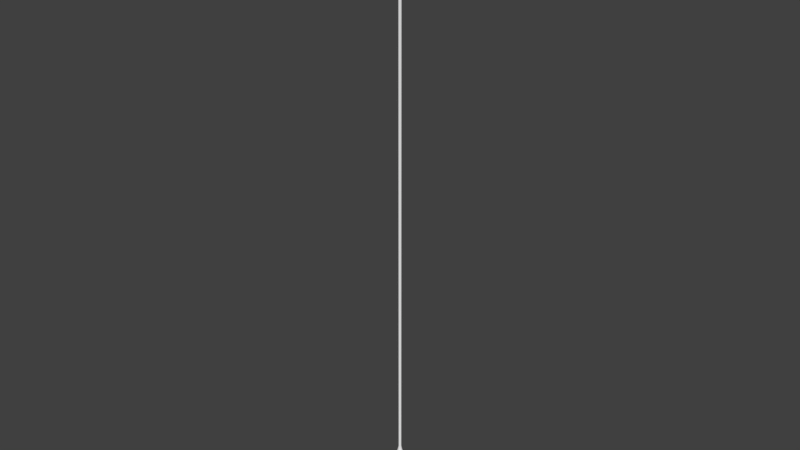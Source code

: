 # Source: TearDrop2DGrow2.blend  (saved by Blender 2.73.0; exported with 4.5.12 LTS)
import bpy
from mathutils import Matrix  # noqa: F401  (used for matrix-valued properties, if any)

bpy.ops.wm.read_factory_settings(use_empty=True)
scene = bpy.context.scene
scene.name = 'Scene'

# ---- collections
col_collection_1 = bpy.data.collections.new('Collection 1'); scene.collection.children.link(col_collection_1)

# ---- materials (node trees are filled in below, after node groups)
mat_teardrop2dinside = bpy.data.materials.new('TearDrop2DInside')
mat_teardrop2dinside.alpha_threshold = 0.0
mat_teardrop2dinside.use_transparent_shadow = False
mat_teardrop2dinside.diffuse_color = (0.8, 0.5872, 0.1168, 1.0)
mat_teardrop2dinside.roughness = 0.5
mat_teardrop2dbody = bpy.data.materials.new('TearDrop2DBody')
mat_teardrop2dbody.alpha_threshold = 0.0
mat_teardrop2dbody.use_transparent_shadow = False
mat_teardrop2dbody.roughness = 0.5

# ---- material node trees

# ---- world
world_world = bpy.data.worlds.new('World'); scene.world = world_world
world_world.color = (0.05088, 0.05088, 0.05088)
world_world.use_sun_shadow = False
world_world.sun_shadow_jitter_overblur = 0.0
world_world.cycles.sampling_method = 'MANUAL'
world_world.cycles.sample_map_resolution = 256

# ---- meshes
me_icosphere_004 = bpy.data.meshes.new('Icosphere.004')
me_icosphere_004.from_pydata([(0.08762, -0.2697, -0.8999), (0.6665, -0.2782, -0.6017), (-0.2294, -0.1667, -0.8999), (-0.2294, 0.1667, -0.8999), (0.08762, 0.2697, -0.8999), (0.8418, -0.2782, -0.307), (-0.004506, -0.8866, -0.307), (-0.8446, -0.2697, -0.307), (-0.5175, 0.7199, -0.307), (0.5248, 0.7146, -0.307), (0.7542, -0.5479, -0.1232), (-0.2881, -0.8866, -0.1231), (-0.9322, 0.0, -0.1231), (-0.2881, 0.8866, -0.1231), (0.7542, 0.5479, -0.1232), (0.3757, -0.617, 0.7284), (-0.4707, -0.548, 0.7289), (-0.6667, 0.2783, 0.7292), (0.0587, 0.72, 0.7287), (0.7029, 0.1667, 0.7282), (0.05759, 0.04226, 2.013), (0.4112, 0.2986, 0.9648), (0.3757, 0.617, 0.7287), (-0.02323, 0.07012, 2.013), (-0.07969, 0.6198, 0.8461), (-0.4707, 0.548, 0.7292), (-0.07445, 0.0002447, 2.013), (-0.6141, -0.1158, 0.8463), (-0.6666, -0.2783, 0.7289), (-0.02275, -0.0687, 2.013), (-0.0797, -0.6197, 0.8456), (0.0587, -0.72, 0.7284), (0.05705, -0.04158, 2.014), (0.4287, -0.4548, 0.8452), (0.7029, -0.1667, 0.7282), (0.8446, 0.2697, 0.3914), (0.7423, 0.5393, 0.2265), (0.5175, 0.7199, 0.3914), (0.004506, 0.8866, 0.3914), (-0.2836, 0.8727, 0.2266), (-0.5248, 0.7146, 0.3915), (-0.8418, 0.2782, 0.3915), (-0.9176, 0.0, 0.2266), (-0.8418, -0.2782, 0.3915), (-0.5248, -0.7146, 0.3915), (-0.2836, -0.8727, 0.2265), (0.004506, -0.8866, 0.3914), (0.5175, -0.7199, 0.3914), (0.7423, -0.5393, 0.2265), (0.8446, -0.2697, 0.3913), (0.2881, 0.8866, 0.1991), (0.2836, 0.8727, -0.1497), (-0.004506, 0.8866, -0.307), (-0.7542, 0.5479, 0.1991), (-0.7423, 0.5393, -0.1497), (-0.8446, 0.2697, -0.307), (-0.7542, -0.5479, 0.1991), (-0.7423, -0.5393, -0.1497), (-0.5175, -0.7199, -0.307), (0.2881, -0.8866, 0.199), (0.2836, -0.8727, -0.1498), (0.5248, -0.7146, -0.307), (0.9322, 0.0, 0.199), (0.9176, 0.0, -0.1498), (0.8418, 0.2782, -0.307), (0.4706, 0.5479, -0.6017), (0.1752, 0.5393, -0.739), (-0.05866, 0.7199, -0.6017), (-0.3757, 0.6169, -0.6017), (-0.4588, 0.3333, -0.739), (-0.7028, 0.1667, -0.6017), (-0.7028, -0.1667, -0.6017), (-0.4588, -0.3333, -0.739), (-0.3757, -0.6169, -0.6017), (0.6665, 0.2782, -0.6017), (0.5671, 0.0, -0.739), (0.2835, 0.0, -0.8999), (-0.05866, -0.7199, -0.6017), (0.1752, -0.5393, -0.739), (0.4706, -0.5479, -0.6017), (0.3416, -0.2482, 1.049), (0.2484, -0.1806, 1.232), (0.1734, -0.1262, 1.461), (0.09679, -0.07049, 1.729), (-0.129, -0.397, 1.055), (-0.09467, -0.2901, 1.24), (-0.07247, -0.2216, 1.42), (-0.03858, -0.1178, 1.72), (-0.403, 8.423e-06, 1.072), (-0.2899, 0.0001898, 1.278), (-0.2172, 0.0002283, 1.461), (-0.123, 0.0002831, 1.73), (-0.1306, 0.4019, 1.05), (-0.09553, 0.2929, 1.234), (-0.06741, 0.206, 1.461), (-0.03836, 0.1164, 1.73), (0.3145, 0.2286, 1.094), (0.2363, 0.1721, 1.268), (0.1738, 0.1267, 1.461), (0.09721, 0.07117, 1.729), (-0.07606, -0.2341, -0.9124), (0.5715, -0.4152, -0.6227), (-0.01917, -0.8165, -0.466), (0.7706, -0.2706, -0.466), (0.5715, 0.4152, -0.6227), (-0.2461, 0.0, -0.9124), (-0.7825, -0.2341, -0.466), (-0.07606, 0.2341, -0.9124), (-0.4644, 0.6719, -0.466), (0.4955, 0.6493, -0.466), (0.8176, -0.4152, -0.2085), (0.9056, 0.1447, 0.2883), (-0.1422, -0.9059, -0.2084), (0.4174, -0.8165, 0.2883), (-0.9056, -0.1447, -0.2084), (-0.6476, -0.6493, 0.2884), (-0.4174, 0.8165, -0.2084), (-0.8176, 0.4152, 0.2885), (0.6476, 0.6493, -0.2084), (0.1422, 0.9059, 0.2884), (0.4644, -0.6719, 0.5649), (-0.4955, -0.6493, 0.5652), (-0.7707, 0.2706, 0.5652), (0.01918, 0.8166, 0.5651), (0.7825, 0.2341, 0.5649), (0.2183, -0.672, 0.7577), (-0.5717, -0.4153, 0.7584), (-0.5717, 0.4153, 0.7587), (0.2183, 0.672, 0.7581), (-0.2183, -0.6719, -0.6227), (0.1991, -0.1447, -0.9124), (0.4955, -0.6493, -0.466), (0.7706, 0.2706, -0.466), (0.1991, 0.1447, -0.9124), (-0.7064, 0.0, -0.6227), (-0.4644, -0.6719, -0.466), (-0.2183, 0.6719, -0.6227), (-0.7825, 0.2341, -0.466), (-0.01917, 0.8165, -0.466), (0.9056, -0.1447, 0.2883), (0.8176, 0.4152, -0.2085), (0.1422, -0.9059, 0.2883), (0.6476, -0.6493, -0.2085), (-0.8176, -0.4152, 0.2884), (-0.4174, -0.8165, -0.2084), (-0.6476, 0.6493, 0.2885), (-0.9056, 0.1447, -0.2084), (0.4174, 0.8165, 0.2884), (-0.1422, 0.9059, -0.2084), (0.7825, -0.2341, 0.5649), (0.01918, -0.8166, 0.565), (-0.7707, -0.2706, 0.5652), (-0.4955, 0.6493, 0.5653), (0.4644, 0.6719, 0.5651), (0.7066, -8.568e-08, 0.7575), (0.594, 0.25, 0.8212), (0.4214, 0.4877, 0.8216), (-0.3337, 0.5515, 0.8223), (-0.6276, 0.1469, 0.8224), (-0.3336, -0.5515, 0.8219), (0.594, -0.25, 0.8211), (0.8065, 0.4045, 0.3158), (0.7588, 0.5513, 0.0429), (0.6339, 0.6421, 0.3158), (-0.1355, 0.8921, 0.3159), (-0.2898, 0.8921, 0.04295), (-0.4147, 0.8013, 0.3159), (-0.8903, 0.1468, 0.3159), (-0.938, 0.0, 0.04296), (-0.8903, -0.1468, 0.3159), (-0.4147, -0.8013, 0.3159), (-0.2898, -0.8921, 0.04292), (-0.1355, -0.8921, 0.3158), (0.6339, -0.6421, 0.3158), (0.7588, -0.5513, 0.04288), (0.8065, -0.4045, 0.3158), (0.2898, 0.8921, 0.02941), (0.4147, 0.8013, -0.235), (0.1355, 0.8921, -0.235), (-0.7588, 0.5513, 0.02947), (-0.6339, 0.6421, -0.235), (-0.8065, 0.4045, -0.235), (-0.7588, -0.5513, 0.02944), (-0.8065, -0.4045, -0.235), (-0.6339, -0.6421, -0.235), (0.2898, -0.8921, 0.02937), (0.1355, -0.8921, -0.235), (0.4147, -0.8013, -0.235), (0.938, 0.0, 0.02935), (0.8903, -0.1468, -0.2351), (0.8903, 0.1468, -0.2351), (0.3335, 0.5513, -0.677), (0.1314, 0.4045, -0.8346), (0.05425, 0.6421, -0.677), (-0.4213, 0.4876, -0.677), (-0.3441, 0.25, -0.8346), (-0.5939, 0.25, -0.677), (-0.5939, -0.25, -0.677), (-0.3441, -0.25, -0.8346), (-0.4213, -0.4876, -0.677), (0.6274, 0.1468, -0.677), (0.6274, -0.1468, -0.677), (0.4253, 0.0, -0.8346), (0.05425, -0.6421, -0.677), (0.1314, -0.4045, -0.8346), (0.3335, -0.5513, -0.677), (0.07174, -7.856e-05, 2.014), (0.02254, -0.0689, 2.014), (-0.06101, -0.04448, 2.013), (-0.1911, -0.1387, 1.428), (-0.3304, -0.24, 1.08), (-0.06215, 0.0452, 2.013), (-0.1787, 0.1298, 1.465), (0.0231, 0.0706, 2.013), (0.123, 0.3787, 1.092), (0.3916, 2.366e-05, 1.099), (0.288, 8.132e-05, 1.293), (2.98e-07, -1.192e-09, -0.9499), (0.6876, -0.4996, -0.4129), (-0.2626, -0.8083, -0.4129), (-0.8499, 0.0, -0.4129), (-0.2626, 0.8083, -0.4129), (0.6876, 0.4996, -0.4129), (0.2626, -0.8083, 0.5082), (-0.6876, -0.4996, 0.5085), (-0.6876, 0.4996, 0.5086), (0.2626, 0.8083, 0.5084), (0.8499, -1.456e-08, 0.5082), (-0.1545, -0.4754, -0.8069), (0.4044, -0.2938, -0.8069), (0.2499, -0.7692, -0.4898), (0.8088, 0.0, -0.4898), (0.4044, 0.2938, -0.8069), (-0.4999, 0.0, -0.8069), (-0.6543, -0.4754, -0.4898), (-0.1545, 0.4754, -0.8069), (-0.6543, 0.4754, -0.4898), (0.2499, 0.7692, -0.4898), (0.9043, -0.2938, 0.03634), (0.9043, 0.2938, 0.03634), (0.0, -0.9508, 0.03635), (0.5589, -0.7692, 0.03635), (-0.9043, -0.2938, 0.03642), (-0.5589, -0.7692, 0.03642), (-0.5589, 0.7692, 0.03644), (-0.9043, 0.2938, 0.03644), (0.5589, 0.7692, 0.03639), (2.716e-10, 0.9508, 0.03639), (0.6544, -0.4754, 0.5903), (-0.2499, -0.7692, 0.5904), (-0.8088, 9.562e-07, 0.5906), (-0.2499, 0.7692, 0.5905), (0.6544, 0.4754, 0.5904), (0.1605, -0.4939, 0.9835), (0.5193, 3.321e-06, 0.9832), (-0.4202, -0.3053, 0.9847), (-0.4202, 0.3053, 0.9852), (0.1605, 0.4939, 0.9842), (0.03816, -0.1157, 1.734), (0.06982, -0.215, 1.447), (0.09965, -0.3073, 1.216), (0.129, -0.3972, 1.068), (-0.1042, -0.07576, 1.718), (-0.2476, -0.1796, 1.256), (-0.1053, 0.07649, 1.718), (-0.2414, 0.1753, 1.274), (-0.3269, 0.2375, 1.086), (0.03887, 0.1192, 1.727), (0.06658, 0.2051, 1.473), (0.0903, 0.2786, 1.284), (0.2238, 3.497e-05, 1.45), (0.1253, -2.887e-05, 1.719), (0.002502, 0.01105, 2.814), (-0.01036, 0.007219, 2.814), (-0.01019, -0.006315, 2.814), (0.002417, -0.01, 2.814), (0.009843, 0.0003857, 2.814), (0.007625, -0.005877, 2.814), (-0.004417, -0.00997, 2.814), (-0.01222, 0.0004345, 2.814), (-0.004489, 0.01098, 2.814), (0.007707, 0.006775, 2.814), (-0.001158, 0.0004682, 2.828), (0.02718, 0.02063, 2.295), (0.01054, 0.0343, 2.295), (-0.0118, 0.03407, 2.295), (-0.03058, 0.02205, 2.295), (-0.03651, 0.0003604, 2.295), (-0.03003, -0.02122, 2.295), (-0.01157, -0.0329, 2.295), (0.03401, 0.0002044, 2.295), (0.01027, -0.033, 2.295), (0.02692, -0.01982, 2.295), (0.004709, 0.01743, 2.8), (-0.01591, 0.01129, 2.799), (-0.01564, -0.01041, 2.8), (0.004574, -0.01631, 2.8), (0.01305, 0.01058, 2.8), (-0.006497, 0.01732, 2.799), (-0.01889, 0.0004141, 2.799), (-0.006382, -0.01626, 2.8), (0.01648, 0.0003359, 2.8), (0.01292, -0.009704, 2.8)], [], [(0, 204, 229, 130), (0, 100, 228, 204), (101, 218, 103, 1), (1, 201, 229, 101), (1, 103, 231, 201), (100, 217, 105, 2), (2, 198, 228, 100), (2, 105, 233, 198), (105, 217, 107, 3), (3, 195, 233, 105), (3, 107, 235, 195), (107, 217, 133, 4), (4, 192, 235, 107), (4, 133, 232, 192), (103, 218, 110, 5), (5, 189, 231, 103), (5, 110, 238, 189), (102, 219, 112, 6), (6, 186, 230, 102), (6, 112, 240, 186), (106, 220, 114, 7), (7, 183, 234, 106), (7, 114, 242, 183), (108, 221, 116, 8), (8, 180, 236, 108), (8, 116, 244, 180), (109, 222, 118, 9), (9, 177, 237, 109), (9, 118, 246, 177), (10, 110, 218, 142), (10, 174, 238, 110), (10, 142, 241, 174), (11, 112, 219, 144), (11, 171, 240, 112), (11, 144, 243, 171), (12, 114, 220, 146), (12, 168, 242, 114), (12, 146, 245, 168), (13, 116, 221, 148), (13, 165, 244, 116), (13, 148, 247, 165), (14, 118, 222, 140), (14, 162, 246, 118), (14, 140, 239, 162), (15, 120, 223, 125), (15, 33, 248, 120), (15, 125, 253, 33), (16, 121, 224, 126), (16, 159, 249, 121), (16, 126, 255, 159), (17, 122, 225, 127), (17, 158, 250, 122), (17, 127, 256, 158), (18, 123, 226, 128), (18, 24, 251, 123), (18, 128, 257, 24), (19, 124, 227, 154), (19, 155, 252, 124), (19, 154, 254, 155), (20, 99, 271, 206), (20, 213, 267, 99), (21, 156, 252, 155), (21, 155, 254), (22, 153, 252, 156), (156, 21, 257), (22, 128, 226, 153), (22, 156, 257, 128), (23, 95, 267, 213), (23, 211, 264, 95), (24, 92, 256, 157), (92, 24, 257), (24, 157, 251), (25, 152, 251, 157), (25, 127, 225, 152), (25, 157, 256, 127), (26, 91, 264, 211), (26, 208, 262, 91), (27, 158, 256, 88), (28, 151, 250, 27), (158, 27, 250), (27, 88, 255), (28, 126, 224, 151), (28, 27, 255, 126), (29, 87, 262, 208), (207, 258, 87, 29), (30, 159, 255, 84), (31, 150, 249, 30), (159, 30, 249), (30, 84, 253), (31, 125, 223, 150), (31, 30, 253, 125), (32, 83, 258, 207), (32, 206, 271, 83), (33, 80, 254, 160), (80, 33, 253), (33, 160, 248), (34, 149, 248, 160), (34, 154, 227, 149), (34, 160, 254, 154), (35, 161, 239, 111), (35, 124, 252, 161), (111, 227, 124, 35), (36, 162, 239, 161), (36, 163, 246, 162), (36, 161, 252, 163), (37, 147, 246, 163), (153, 226, 147, 37), (37, 163, 252, 153), (38, 164, 247, 119), (38, 123, 251, 164), (119, 226, 123, 38), (39, 165, 247, 164), (39, 166, 244, 165), (39, 164, 251, 166), (40, 145, 244, 166), (152, 225, 145, 40), (40, 166, 251, 152), (41, 167, 245, 117), (41, 122, 250, 167), (117, 225, 122, 41), (42, 168, 245, 167), (42, 169, 242, 168), (42, 167, 250, 169), (43, 143, 242, 169), (151, 224, 143, 43), (43, 169, 250, 151), (44, 170, 243, 115), (44, 121, 249, 170), (115, 224, 121, 44), (45, 171, 243, 170), (45, 172, 240, 171), (45, 170, 249, 172), (46, 141, 240, 172), (150, 223, 141, 46), (46, 172, 249, 150), (47, 173, 241, 113), (47, 120, 248, 173), (113, 223, 120, 47), (48, 174, 241, 173), (48, 175, 238, 174), (48, 173, 248, 175), (49, 139, 238, 175), (149, 227, 139, 49), (49, 175, 248, 149), (50, 176, 246, 147), (50, 119, 247, 176), (50, 147, 226, 119), (51, 177, 246, 176), (51, 178, 237, 177), (51, 176, 247, 178), (52, 138, 237, 178), (148, 221, 138, 52), (52, 178, 247, 148), (53, 179, 244, 145), (53, 117, 245, 179), (53, 145, 225, 117), (54, 180, 244, 179), (54, 181, 236, 180), (54, 179, 245, 181), (55, 137, 236, 181), (146, 220, 137, 55), (55, 181, 245, 146), (56, 182, 242, 143), (56, 115, 243, 182), (56, 143, 224, 115), (57, 183, 242, 182), (57, 184, 234, 183), (57, 182, 243, 184), (58, 135, 234, 184), (144, 219, 135, 58), (58, 184, 243, 144), (59, 185, 240, 141), (59, 113, 241, 185), (59, 141, 223, 113), (60, 186, 240, 185), (60, 187, 230, 186), (60, 185, 241, 187), (61, 131, 230, 187), (142, 218, 131, 61), (61, 187, 241, 142), (62, 188, 238, 139), (62, 111, 239, 188), (62, 139, 227, 111), (63, 189, 238, 188), (63, 190, 231, 189), (63, 188, 239, 190), (64, 132, 231, 190), (140, 222, 132, 64), (64, 190, 239, 140), (65, 191, 232, 104), (65, 109, 237, 191), (104, 222, 109, 65), (66, 192, 232, 191), (66, 193, 235, 192), (66, 191, 237, 193), (67, 136, 235, 193), (138, 221, 136, 67), (67, 193, 237, 138), (68, 194, 235, 136), (68, 108, 236, 194), (136, 221, 108, 68), (69, 195, 235, 194), (69, 196, 233, 195), (69, 194, 236, 196), (70, 134, 233, 196), (137, 220, 134, 70), (70, 196, 236, 137), (71, 197, 233, 134), (71, 106, 234, 197), (134, 220, 106, 71), (72, 198, 233, 197), (72, 199, 228, 198), (72, 197, 234, 199), (73, 129, 228, 199), (135, 219, 129, 73), (73, 199, 234, 135), (74, 200, 231, 132), (74, 104, 232, 200), (132, 222, 104, 74), (75, 201, 231, 200), (75, 202, 229, 201), (75, 200, 232, 202), (76, 130, 229, 202), (133, 217, 130, 76), (76, 202, 232, 133), (77, 203, 228, 129), (77, 102, 230, 203), (129, 219, 102, 77), (78, 204, 228, 203), (78, 205, 229, 204), (78, 203, 230, 205), (79, 101, 229, 205), (131, 218, 101, 79), (79, 205, 230, 131), (81, 80, 261, 260), (261, 80, 253), (80, 215, 254), (82, 270, 216, 81), (81, 216, 215), (259, 81, 260), (83, 271, 270, 82), (81, 259, 82), (86, 85, 263, 209), (82, 259, 83), (258, 83, 259), (210, 84, 255), (84, 261, 253), (84, 260, 261), (84, 210, 85), (86, 259, 260, 85), (89, 88, 266, 265), (87, 258, 259), (266, 88, 256), (88, 210, 255), (88, 263, 210), (91, 262, 209, 90), (89, 209, 263), (89, 265, 90), (212, 90, 265), (212, 264, 91, 90), (95, 264, 212, 94), (214, 92, 257), (92, 266, 256), (93, 265, 266), (93, 269, 94), (268, 94, 269), (94, 212, 265), (96, 21, 254, 215), (94, 268, 95), (267, 95, 268), (96, 214, 257, 21), (216, 270, 98, 97), (96, 215, 97), (97, 269, 214), (216, 97, 215), (270, 271, 99, 98), (98, 268, 269), (99, 267, 268), (130, 217, 100, 0), (81, 215, 80), (85, 260, 84), (210, 263, 85), (87, 86, 209), (87, 259, 86), (209, 262, 87), (89, 263, 88), (90, 209, 89), (93, 92, 214), (93, 266, 92), (214, 269, 93), (94, 265, 93), (97, 214, 96), (98, 269, 97), (99, 268, 98), (302, 296, 275, 277), (301, 302, 277, 276), (300, 295, 274, 278), (296, 300, 278, 275), (299, 294, 273, 279), (295, 299, 279, 274), (298, 293, 272, 280), (294, 298, 280, 273), (297, 301, 276, 281), (293, 297, 281, 272), (272, 281, 282), (281, 276, 282), (273, 280, 282), (280, 272, 282), (274, 279, 282), (279, 273, 282), (275, 278, 282), (278, 274, 282), (276, 277, 282), (277, 275, 282), (213, 20, 283, 284), (20, 206, 290, 283), (211, 23, 285, 286), (23, 213, 284, 285), (208, 26, 287, 288), (26, 211, 286, 287), (207, 29, 289, 291), (29, 208, 288, 289), (206, 32, 292, 290), (32, 207, 291, 292), (284, 283, 297, 293), (283, 290, 301, 297), (286, 285, 298, 294), (285, 284, 293, 298), (288, 287, 299, 295), (287, 286, 294, 299), (291, 289, 300, 296), (289, 288, 295, 300), (290, 292, 302, 301), (292, 291, 296, 302)])
me_icosphere_004.polygons.foreach_set('use_smooth', [True] * 334)
_uv = me_icosphere_004.uv_layers.new(name='UVMap')
_uv.uv.foreach_set('vector', [0.5395, 0.07859, 0.5494, 0.09338, 0.6113, 0.09966, 0.5647, 0.07575, 0.5395, 0.07859, 0.5023, 0.07575, 0.4846, 0.09966, 0.5494, 0.09338, 0.6492, 0.1414, 0.6755, 0.189, 0.6943, 0.177, 0.6707, 0.1462, 0.6707, 0.1462, 0.6618, 0.1291, 0.6113, 0.09966, 0.6492, 0.1414, 0.6707, 0.1462, 0.6943, 0.177, 0.703, 0.1716, 0.6618, 0.1291, 0.5023, 0.07575, 0.5196, 0.06723, 0.4638, 0.07575, 0.4676, 0.07859, 0.4676, 0.07859, 0.4416, 0.09338, 0.4846, 0.09966, 0.5023, 0.07575, 0.4676, 0.07859, 0.4638, 0.07575, 0.4063, 0.09966, 0.4416, 0.09338, 0.4638, 0.07575, 0.5196, 0.06723, 0.5023, 0.07575, 0.4676, 0.07859, 0.4676, 0.07859, 0.4416, 0.09338, 0.4063, 0.09966, 0.4638, 0.07575, 0.4676, 0.07859, 0.5023, 0.07575, 0.4846, 0.09966, 0.4416, 0.09338, 0.5023, 0.07575, 0.5196, 0.06723, 0.5647, 0.07575, 0.5395, 0.07859, 0.5395, 0.07859, 0.5494, 0.09338, 0.4846, 0.09966, 0.5023, 0.07575, 0.5395, 0.07859, 0.5647, 0.07575, 0.6113, 0.09966, 0.5494, 0.09338, 0.6943, 0.177, 0.6755, 0.189, 0.705, 0.2353, 0.7104, 0.213, 0.7104, 0.213, 0.7214, 0.2293, 0.703, 0.1716, 0.6943, 0.177, 0.7104, 0.213, 0.705, 0.2353, 0.7246, 0.2908, 0.7214, 0.2293, 0.5152, 0.177, 0.46, 0.189, 0.4873, 0.2353, 0.5186, 0.213, 0.5186, 0.213, 0.5503, 0.2293, 0.5763, 0.1716, 0.5152, 0.177, 0.5186, 0.213, 0.4873, 0.2353, 0.5196, 0.2908, 0.5503, 0.2293, 0.3422, 0.177, 0.3269, 0.189, 0.3143, 0.2353, 0.3281, 0.213, 0.3281, 0.213, 0.3367, 0.2293, 0.3712, 0.1716, 0.3422, 0.177, 0.3281, 0.213, 0.3143, 0.2353, 0.3146, 0.2909, 0.3367, 0.2293, 0.4143, 0.177, 0.46, 0.189, 0.425, 0.2354, 0.4023, 0.213, 0.4023, 0.213, 0.3759, 0.2293, 0.3712, 0.1716, 0.4143, 0.177, 0.4023, 0.213, 0.425, 0.2354, 0.3929, 0.2909, 0.3759, 0.2293, 0.6319, 0.177, 0.6755, 0.189, 0.6664, 0.2353, 0.6386, 0.213, 0.6386, 0.213, 0.6136, 0.2293, 0.5763, 0.1716, 0.6319, 0.177, 0.6386, 0.213, 0.6664, 0.2353, 0.6463, 0.2908, 0.6136, 0.2293, 0.6906, 0.2547, 0.705, 0.2353, 0.6755, 0.189, 0.6664, 0.2353, 0.6906, 0.2547, 0.6916, 0.2923, 0.7246, 0.2908, 0.705, 0.2353, 0.6906, 0.2547, 0.6664, 0.2353, 0.6463, 0.2908, 0.6916, 0.2923, 0.4543, 0.2547, 0.4873, 0.2353, 0.46, 0.189, 0.425, 0.2353, 0.4543, 0.2547, 0.4539, 0.2923, 0.5196, 0.2908, 0.4873, 0.2353, 0.4543, 0.2547, 0.425, 0.2353, 0.3929, 0.2909, 0.4539, 0.2923, 0.3083, 0.2547, 0.3143, 0.2353, 0.3269, 0.189, 0.3143, 0.2354, 0.3083, 0.2547, 0.3069, 0.2923, 0.3146, 0.2909, 0.3143, 0.2353, 0.3083, 0.2547, 0.3143, 0.2354, 0.3146, 0.2909, 0.3069, 0.2923, 0.4543, 0.2547, 0.425, 0.2354, 0.46, 0.189, 0.4873, 0.2353, 0.4543, 0.2547, 0.4539, 0.2923, 0.3929, 0.2909, 0.425, 0.2354, 0.4543, 0.2547, 0.4873, 0.2353, 0.5196, 0.2908, 0.4539, 0.2923, 0.6906, 0.2547, 0.6664, 0.2353, 0.6755, 0.189, 0.705, 0.2353, 0.6906, 0.2547, 0.6916, 0.2923, 0.6463, 0.2908, 0.6664, 0.2353, 0.6906, 0.2547, 0.705, 0.2353, 0.7246, 0.2908, 0.6916, 0.2923, 0.6048, 0.4477, 0.6249, 0.4107, 0.5791, 0.3978, 0.5691, 0.4544, 0.6048, 0.4477, 0.6168, 0.4742, 0.6679, 0.4164, 0.6249, 0.4107, 0.6048, 0.4477, 0.5691, 0.4544, 0.556, 0.5056, 0.6168, 0.4742, 0.4129, 0.4479, 0.4073, 0.4107, 0.3637, 0.3979, 0.39, 0.4545, 0.4129, 0.4479, 0.4439, 0.4689, 0.4629, 0.4165, 0.4073, 0.4107, 0.4129, 0.4479, 0.39, 0.4545, 0.4243, 0.5058, 0.4439, 0.4689, 0.3685, 0.4479, 0.3449, 0.4107, 0.3637, 0.3979, 0.39, 0.4546, 0.3685, 0.4479, 0.3773, 0.469, 0.3362, 0.4165, 0.3449, 0.4107, 0.3685, 0.4479, 0.39, 0.4546, 0.4243, 0.506, 0.3773, 0.469, 0.5329, 0.4478, 0.5239, 0.4107, 0.5791, 0.3979, 0.5691, 0.4545, 0.5329, 0.4478, 0.5015, 0.4744, 0.4629, 0.4165, 0.5239, 0.4107, 0.5329, 0.4478, 0.5691, 0.4545, 0.556, 0.5057, 0.5015, 0.4744, 0.6789, 0.4477, 0.697, 0.4107, 0.7123, 0.3978, 0.6798, 0.4543, 0.6789, 0.4477, 0.6543, 0.4688, 0.6679, 0.4164, 0.697, 0.4107, 0.6789, 0.4477, 0.6798, 0.4543, 0.6373, 0.5055, 0.6543, 0.4688, 0.5326, 0.7391, 0.5416, 0.6747, 0.548, 0.6724, 0.5359, 0.7391, 0.5326, 0.7391, 0.5248, 0.739, 0.5284, 0.6742, 0.5416, 0.6747, 0.6128, 0.5013, 0.6151, 0.4689, 0.6679, 0.4164, 0.6543, 0.4688, 0.6128, 0.5013, 0.6543, 0.4688, 0.6373, 0.5055, 0.6048, 0.4478, 0.6249, 0.4107, 0.6679, 0.4164, 0.6151, 0.4689, 0.6151, 0.4689, 0.6128, 0.5013, 0.556, 0.5057, 0.6048, 0.4478, 0.5691, 0.4545, 0.5791, 0.3979, 0.6249, 0.4107, 0.6048, 0.4478, 0.6151, 0.4689, 0.556, 0.5057, 0.5691, 0.4545, 0.5143, 0.7389, 0.5109, 0.6747, 0.5284, 0.6742, 0.5248, 0.739, 0.5143, 0.7389, 0.5055, 0.7389, 0.4957, 0.6721, 0.5109, 0.6747, 0.5015, 0.4744, 0.49, 0.5207, 0.4243, 0.506, 0.4439, 0.469, 0.49, 0.5207, 0.5015, 0.4744, 0.556, 0.5057, 0.5015, 0.4744, 0.4439, 0.469, 0.4629, 0.4165, 0.4129, 0.4479, 0.4073, 0.4108, 0.4629, 0.4165, 0.4439, 0.469, 0.4129, 0.4479, 0.39, 0.4546, 0.3637, 0.3979, 0.4073, 0.4108, 0.4129, 0.4479, 0.4439, 0.469, 0.4243, 0.506, 0.39, 0.4546, 0.5027, 0.7389, 0.4917, 0.6747, 0.4957, 0.6721, 0.5055, 0.7389, 0.5027, 0.7389, 0.5058, 0.7389, 0.496, 0.6722, 0.4917, 0.6747, 0.3804, 0.4745, 0.3773, 0.469, 0.4243, 0.506, 0.4282, 0.5257, 0.3685, 0.4479, 0.3449, 0.4107, 0.3362, 0.4165, 0.3804, 0.4745, 0.3773, 0.469, 0.3804, 0.4745, 0.3362, 0.4165, 0.3804, 0.4745, 0.4282, 0.5257, 0.4243, 0.5058, 0.3685, 0.4479, 0.39, 0.4545, 0.3637, 0.3979, 0.3449, 0.4107, 0.3685, 0.4479, 0.3804, 0.4745, 0.4243, 0.5058, 0.39, 0.4545, 0.5144, 0.739, 0.5108, 0.6725, 0.496, 0.6722, 0.5058, 0.7389, 0.5247, 0.7391, 0.5282, 0.6756, 0.5108, 0.6725, 0.5144, 0.739, 0.5015, 0.4743, 0.4439, 0.4689, 0.4243, 0.5058, 0.4904, 0.5217, 0.5329, 0.4477, 0.5239, 0.4107, 0.4629, 0.4165, 0.5015, 0.4743, 0.4439, 0.4689, 0.5015, 0.4743, 0.4629, 0.4165, 0.5015, 0.4743, 0.4904, 0.5217, 0.556, 0.5056, 0.5329, 0.4477, 0.5691, 0.4544, 0.5791, 0.3978, 0.5239, 0.4107, 0.5329, 0.4477, 0.5015, 0.4743, 0.556, 0.5056, 0.5691, 0.4544, 0.5325, 0.7391, 0.5415, 0.6747, 0.5282, 0.6756, 0.5247, 0.7391, 0.5325, 0.7391, 0.5359, 0.7391, 0.548, 0.6724, 0.5415, 0.6747, 0.6168, 0.4742, 0.597, 0.5203, 0.6373, 0.5055, 0.6543, 0.4688, 0.597, 0.5203, 0.6168, 0.4742, 0.556, 0.5056, 0.6168, 0.4742, 0.6543, 0.4688, 0.6679, 0.4164, 0.6789, 0.4477, 0.697, 0.4107, 0.6679, 0.4164, 0.6543, 0.4688, 0.6789, 0.4477, 0.6798, 0.4543, 0.7123, 0.3978, 0.697, 0.4107, 0.6789, 0.4477, 0.6543, 0.4688, 0.6373, 0.5055, 0.6798, 0.4543, 0.7111, 0.3713, 0.7024, 0.3542, 0.7246, 0.2908, 0.7249, 0.348, 0.7111, 0.3713, 0.697, 0.4107, 0.6679, 0.4164, 0.7024, 0.3542, 0.7249, 0.348, 0.7123, 0.3978, 0.697, 0.4107, 0.7111, 0.3713, 0.6879, 0.3339, 0.6916, 0.2923, 0.7246, 0.2908, 0.7024, 0.3542, 0.6879, 0.3339, 0.6633, 0.3542, 0.6463, 0.2908, 0.6916, 0.2923, 0.6879, 0.3339, 0.7024, 0.3542, 0.6679, 0.4164, 0.6633, 0.3542, 0.6369, 0.3713, 0.6142, 0.348, 0.6463, 0.2908, 0.6633, 0.3542, 0.6249, 0.4107, 0.5791, 0.3979, 0.6142, 0.348, 0.6369, 0.3713, 0.6369, 0.3713, 0.6633, 0.3542, 0.6679, 0.4164, 0.6249, 0.4107, 0.5206, 0.3713, 0.4889, 0.3542, 0.5196, 0.2908, 0.5518, 0.348, 0.5206, 0.3713, 0.5239, 0.4107, 0.4629, 0.4165, 0.4889, 0.3542, 0.5518, 0.348, 0.5791, 0.3979, 0.5239, 0.4107, 0.5206, 0.3713, 0.4553, 0.334, 0.4539, 0.2923, 0.5196, 0.2908, 0.4889, 0.3542, 0.4553, 0.334, 0.4256, 0.3542, 0.3929, 0.2909, 0.4539, 0.2923, 0.4553, 0.334, 0.4889, 0.3542, 0.4629, 0.4165, 0.4256, 0.3542, 0.4006, 0.3714, 0.3728, 0.348, 0.3929, 0.2909, 0.4256, 0.3542, 0.4073, 0.4108, 0.3637, 0.3979, 0.3728, 0.348, 0.4006, 0.3714, 0.4006, 0.3714, 0.4256, 0.3542, 0.4629, 0.4165, 0.4073, 0.4108, 0.3287, 0.3714, 0.3178, 0.3542, 0.3146, 0.2909, 0.3342, 0.348, 0.3287, 0.3714, 0.3449, 0.4107, 0.3362, 0.4165, 0.3178, 0.3542, 0.3342, 0.348, 0.3637, 0.3979, 0.3449, 0.4107, 0.3287, 0.3714, 0.3116, 0.334, 0.3069, 0.2923, 0.3146, 0.2909, 0.3178, 0.3542, 0.3116, 0.334, 0.3178, 0.3542, 0.3146, 0.2909, 0.3069, 0.2923, 0.3116, 0.334, 0.3178, 0.3542, 0.3362, 0.4165, 0.3178, 0.3542, 0.3287, 0.3714, 0.3342, 0.348, 0.3146, 0.2909, 0.3178, 0.3542, 0.3449, 0.4107, 0.3637, 0.3979, 0.3342, 0.348, 0.3287, 0.3714, 0.3287, 0.3714, 0.3178, 0.3542, 0.3362, 0.4165, 0.3449, 0.4107, 0.4006, 0.3714, 0.4256, 0.3542, 0.3929, 0.2909, 0.3728, 0.348, 0.4006, 0.3714, 0.4073, 0.4107, 0.4629, 0.4165, 0.4256, 0.3542, 0.3728, 0.348, 0.3637, 0.3979, 0.4073, 0.4107, 0.4006, 0.3714, 0.4553, 0.334, 0.4539, 0.2923, 0.3929, 0.2909, 0.4256, 0.3542, 0.4553, 0.334, 0.4889, 0.3542, 0.5196, 0.2908, 0.4539, 0.2923, 0.4553, 0.334, 0.4256, 0.3542, 0.4629, 0.4165, 0.4889, 0.3542, 0.5206, 0.3713, 0.5518, 0.348, 0.5196, 0.2908, 0.4889, 0.3542, 0.5239, 0.4107, 0.5791, 0.3978, 0.5518, 0.348, 0.5206, 0.3713, 0.5206, 0.3713, 0.4889, 0.3542, 0.4629, 0.4165, 0.5239, 0.4107, 0.6369, 0.3713, 0.6633, 0.3542, 0.6463, 0.2908, 0.6142, 0.348, 0.6369, 0.3713, 0.6249, 0.4107, 0.6679, 0.4164, 0.6633, 0.3542, 0.6142, 0.348, 0.5791, 0.3978, 0.6249, 0.4107, 0.6369, 0.3713, 0.6879, 0.3339, 0.6916, 0.2923, 0.6463, 0.2908, 0.6633, 0.3542, 0.6879, 0.3339, 0.7024, 0.3542, 0.7246, 0.2908, 0.6916, 0.2923, 0.6879, 0.3339, 0.6633, 0.3542, 0.6679, 0.4164, 0.7024, 0.3542, 0.7111, 0.3713, 0.7249, 0.348, 0.7246, 0.2908, 0.7024, 0.3542, 0.697, 0.4107, 0.7123, 0.3978, 0.7249, 0.348, 0.7111, 0.3713, 0.7111, 0.3713, 0.7024, 0.3542, 0.6679, 0.4164, 0.697, 0.4107, 0.5849, 0.3277, 0.5853, 0.2893, 0.6463, 0.2908, 0.6142, 0.348, 0.5849, 0.3277, 0.5518, 0.348, 0.5196, 0.2908, 0.5853, 0.2893, 0.5849, 0.3277, 0.6142, 0.348, 0.5791, 0.3979, 0.5518, 0.348, 0.5839, 0.2487, 0.6136, 0.2293, 0.6463, 0.2908, 0.5853, 0.2893, 0.5839, 0.2487, 0.5503, 0.2293, 0.5763, 0.1716, 0.6136, 0.2293, 0.5839, 0.2487, 0.5853, 0.2893, 0.5196, 0.2908, 0.5503, 0.2293, 0.5186, 0.213, 0.5152, 0.177, 0.5763, 0.1716, 0.5503, 0.2293, 0.4873, 0.2353, 0.46, 0.189, 0.5152, 0.177, 0.5186, 0.213, 0.5186, 0.213, 0.5503, 0.2293, 0.5196, 0.2908, 0.4873, 0.2353, 0.3486, 0.3277, 0.3476, 0.2893, 0.3929, 0.2909, 0.3728, 0.348, 0.3486, 0.3277, 0.3342, 0.348, 0.3146, 0.2909, 0.3476, 0.2893, 0.3486, 0.3277, 0.3728, 0.348, 0.3637, 0.3979, 0.3342, 0.348, 0.3513, 0.2487, 0.3759, 0.2293, 0.3929, 0.2909, 0.3476, 0.2893, 0.3513, 0.2487, 0.3367, 0.2293, 0.3712, 0.1716, 0.3759, 0.2293, 0.3513, 0.2487, 0.3476, 0.2893, 0.3146, 0.2909, 0.3367, 0.2293, 0.3281, 0.213, 0.3422, 0.177, 0.3712, 0.1716, 0.3367, 0.2293, 0.3143, 0.2354, 0.3269, 0.189, 0.3422, 0.177, 0.3281, 0.213, 0.3281, 0.213, 0.3367, 0.2293, 0.3146, 0.2909, 0.3143, 0.2354, 0.3486, 0.3277, 0.3476, 0.2893, 0.3146, 0.2909, 0.3342, 0.348, 0.3486, 0.3277, 0.3728, 0.348, 0.3929, 0.2909, 0.3476, 0.2893, 0.3486, 0.3277, 0.3342, 0.348, 0.3637, 0.3979, 0.3728, 0.348, 0.3513, 0.2487, 0.3367, 0.2293, 0.3146, 0.2909, 0.3476, 0.2893, 0.3513, 0.2487, 0.3759, 0.2293, 0.3712, 0.1716, 0.3367, 0.2293, 0.3513, 0.2487, 0.3476, 0.2893, 0.3929, 0.2909, 0.3759, 0.2293, 0.4023, 0.213, 0.4143, 0.177, 0.3712, 0.1716, 0.3759, 0.2293, 0.425, 0.2353, 0.46, 0.189, 0.4143, 0.177, 0.4023, 0.213, 0.4023, 0.213, 0.3759, 0.2293, 0.3929, 0.2909, 0.425, 0.2353, 0.5849, 0.3277, 0.5853, 0.2893, 0.5196, 0.2908, 0.5518, 0.348, 0.5849, 0.3277, 0.6142, 0.348, 0.6463, 0.2908, 0.5853, 0.2893, 0.5849, 0.3277, 0.5518, 0.348, 0.5791, 0.3978, 0.6142, 0.348, 0.5839, 0.2486, 0.5503, 0.2293, 0.5196, 0.2908, 0.5853, 0.2893, 0.5839, 0.2486, 0.6136, 0.2293, 0.5763, 0.1716, 0.5503, 0.2293, 0.5839, 0.2486, 0.5853, 0.2893, 0.6463, 0.2908, 0.6136, 0.2293, 0.6386, 0.213, 0.6319, 0.177, 0.5763, 0.1716, 0.6136, 0.2293, 0.6664, 0.2353, 0.6755, 0.189, 0.6319, 0.177, 0.6386, 0.213, 0.6386, 0.213, 0.6136, 0.2293, 0.6463, 0.2908, 0.6664, 0.2353, 0.7309, 0.3277, 0.7322, 0.2893, 0.7246, 0.2908, 0.7249, 0.348, 0.7309, 0.3277, 0.7249, 0.348, 0.7246, 0.2908, 0.7322, 0.2893, 0.7309, 0.3277, 0.7249, 0.348, 0.7123, 0.3978, 0.7249, 0.348, 0.7276, 0.2486, 0.7214, 0.2293, 0.7246, 0.2908, 0.7322, 0.2893, 0.7276, 0.2486, 0.7214, 0.2293, 0.703, 0.1716, 0.7214, 0.2293, 0.7276, 0.2486, 0.7322, 0.2893, 0.7246, 0.2908, 0.7214, 0.2293, 0.7104, 0.213, 0.6943, 0.177, 0.703, 0.1716, 0.7214, 0.2293, 0.705, 0.2353, 0.6755, 0.189, 0.6943, 0.177, 0.7104, 0.213, 0.7104, 0.213, 0.7214, 0.2293, 0.7246, 0.2908, 0.705, 0.2353, 0.6263, 0.1462, 0.5952, 0.1291, 0.6113, 0.09966, 0.6492, 0.1414, 0.6263, 0.1462, 0.6319, 0.177, 0.5763, 0.1716, 0.5952, 0.1291, 0.6492, 0.1414, 0.6755, 0.189, 0.6319, 0.177, 0.6263, 0.1462, 0.5593, 0.1151, 0.5494, 0.09338, 0.6113, 0.09966, 0.5952, 0.1291, 0.5593, 0.1151, 0.5319, 0.1291, 0.4846, 0.09966, 0.5494, 0.09338, 0.5593, 0.1151, 0.5952, 0.1291, 0.5763, 0.1716, 0.5319, 0.1291, 0.5063, 0.1462, 0.4701, 0.1414, 0.4846, 0.09966, 0.5319, 0.1291, 0.5152, 0.177, 0.46, 0.189, 0.4701, 0.1414, 0.5063, 0.1462, 0.5063, 0.1462, 0.5319, 0.1291, 0.5763, 0.1716, 0.5152, 0.177, 0.4344, 0.1462, 0.4241, 0.1291, 0.4846, 0.09966, 0.4701, 0.1414, 0.4344, 0.1462, 0.4143, 0.177, 0.3712, 0.1716, 0.4241, 0.1291, 0.4701, 0.1414, 0.46, 0.189, 0.4143, 0.177, 0.4344, 0.1462, 0.4156, 0.1151, 0.4416, 0.09338, 0.4846, 0.09966, 0.4241, 0.1291, 0.4156, 0.1151, 0.385, 0.1291, 0.4063, 0.09966, 0.4416, 0.09338, 0.4156, 0.1151, 0.4241, 0.1291, 0.3712, 0.1716, 0.385, 0.1291, 0.3603, 0.1462, 0.3594, 0.1414, 0.4063, 0.09966, 0.385, 0.1291, 0.3422, 0.177, 0.3269, 0.189, 0.3594, 0.1414, 0.3603, 0.1462, 0.3603, 0.1462, 0.385, 0.1291, 0.3712, 0.1716, 0.3422, 0.177, 0.3603, 0.1462, 0.385, 0.1291, 0.4063, 0.09966, 0.3594, 0.1414, 0.3603, 0.1462, 0.3422, 0.177, 0.3712, 0.1716, 0.385, 0.1291, 0.3594, 0.1414, 0.3269, 0.189, 0.3422, 0.177, 0.3603, 0.1462, 0.4156, 0.1151, 0.4416, 0.09338, 0.4063, 0.09966, 0.385, 0.1291, 0.4156, 0.1151, 0.4241, 0.1291, 0.4846, 0.09966, 0.4416, 0.09338, 0.4156, 0.1151, 0.385, 0.1291, 0.3712, 0.1716, 0.4241, 0.1291, 0.4344, 0.1462, 0.4701, 0.1414, 0.4846, 0.09966, 0.4241, 0.1291, 0.4143, 0.177, 0.46, 0.189, 0.4701, 0.1414, 0.4344, 0.1462, 0.4344, 0.1462, 0.4241, 0.1291, 0.3712, 0.1716, 0.4143, 0.177, 0.6707, 0.1462, 0.6618, 0.1291, 0.703, 0.1716, 0.6943, 0.177, 0.6707, 0.1462, 0.6492, 0.1414, 0.6113, 0.09966, 0.6618, 0.1291, 0.6943, 0.177, 0.6755, 0.189, 0.6492, 0.1414, 0.6707, 0.1462, 0.6482, 0.115, 0.6618, 0.1291, 0.703, 0.1716, 0.6618, 0.1291, 0.6482, 0.115, 0.616, 0.09338, 0.6113, 0.09966, 0.6618, 0.1291, 0.6482, 0.115, 0.6618, 0.1291, 0.6113, 0.09966, 0.616, 0.09338, 0.5839, 0.07859, 0.5647, 0.07575, 0.6113, 0.09966, 0.616, 0.09338, 0.5647, 0.07575, 0.5196, 0.06723, 0.5647, 0.07575, 0.5839, 0.07859, 0.5839, 0.07859, 0.616, 0.09338, 0.6113, 0.09966, 0.5647, 0.07575, 0.5063, 0.1462, 0.5319, 0.1291, 0.4846, 0.09966, 0.4701, 0.1414, 0.5063, 0.1462, 0.5152, 0.177, 0.5763, 0.1716, 0.5319, 0.1291, 0.4701, 0.1414, 0.46, 0.189, 0.5152, 0.177, 0.5063, 0.1462, 0.5593, 0.115, 0.5494, 0.09338, 0.4846, 0.09966, 0.5319, 0.1291, 0.5593, 0.115, 0.5952, 0.1291, 0.6113, 0.09966, 0.5494, 0.09338, 0.5593, 0.115, 0.5319, 0.1291, 0.5763, 0.1716, 0.5952, 0.1291, 0.6263, 0.1462, 0.6492, 0.1414, 0.6113, 0.09966, 0.5952, 0.1291, 0.6319, 0.177, 0.6755, 0.189, 0.6492, 0.1414, 0.6263, 0.1462, 0.6263, 0.1462, 0.5952, 0.1291, 0.5763, 0.1716, 0.6319, 0.177, 0.5759, 0.5619, 0.597, 0.5203, 0.5488, 0.5247, 0.5422, 0.5582, 0.5488, 0.5247, 0.597, 0.5203, 0.556, 0.5056, 0.597, 0.5203, 0.6084, 0.5317, 0.6373, 0.5055, 0.5589, 0.6139, 0.5703, 0.6114, 0.5849, 0.5756, 0.5759, 0.5619, 0.5759, 0.5619, 0.5849, 0.5756, 0.6084, 0.5317, 0.5354, 0.6106, 0.5759, 0.5619, 0.5422, 0.5582, 0.5415, 0.6747, 0.548, 0.6724, 0.5703, 0.6114, 0.5589, 0.6139, 0.5759, 0.5619, 0.5354, 0.6106, 0.5589, 0.6139, 0.5032, 0.6046, 0.4981, 0.5637, 0.4635, 0.5673, 0.4763, 0.6064, 0.5589, 0.6139, 0.5354, 0.6106, 0.5415, 0.6747, 0.5282, 0.6756, 0.5415, 0.6747, 0.5354, 0.6106, 0.4447, 0.5274, 0.4904, 0.5217, 0.4243, 0.5058, 0.4904, 0.5217, 0.5488, 0.5247, 0.556, 0.5056, 0.4904, 0.5217, 0.5422, 0.5582, 0.5488, 0.5247, 0.4904, 0.5217, 0.4447, 0.5274, 0.4981, 0.5637, 0.5032, 0.6046, 0.5354, 0.6106, 0.5422, 0.5582, 0.4981, 0.5637, 0.4539, 0.5722, 0.4282, 0.5257, 0.4455, 0.5288, 0.4649, 0.5715, 0.5108, 0.6725, 0.5282, 0.6756, 0.5354, 0.6106, 0.4455, 0.5288, 0.4282, 0.5257, 0.4243, 0.506, 0.4282, 0.5257, 0.4447, 0.5274, 0.4243, 0.5058, 0.4282, 0.5257, 0.4635, 0.5673, 0.4447, 0.5274, 0.4917, 0.6747, 0.496, 0.6722, 0.4763, 0.6064, 0.4703, 0.6139, 0.4539, 0.5722, 0.4763, 0.6064, 0.4635, 0.5673, 0.4539, 0.5722, 0.4649, 0.5715, 0.4703, 0.6139, 0.4791, 0.6148, 0.4703, 0.6139, 0.4649, 0.5715, 0.4791, 0.6148, 0.4957, 0.6721, 0.4917, 0.6747, 0.4703, 0.6139, 0.5109, 0.6747, 0.4957, 0.6721, 0.4791, 0.6148, 0.5043, 0.6139, 0.5475, 0.5301, 0.49, 0.5207, 0.556, 0.5057, 0.49, 0.5207, 0.4455, 0.5288, 0.4243, 0.506, 0.4979, 0.5623, 0.4649, 0.5715, 0.4455, 0.5288, 0.4979, 0.5623, 0.5401, 0.5738, 0.5043, 0.6139, 0.5347, 0.6166, 0.5043, 0.6139, 0.5401, 0.5738, 0.5043, 0.6139, 0.4791, 0.6148, 0.4649, 0.5715, 0.5909, 0.5307, 0.6128, 0.5013, 0.6373, 0.5055, 0.6084, 0.5317, 0.5043, 0.6139, 0.5347, 0.6166, 0.5109, 0.6747, 0.5284, 0.6742, 0.5109, 0.6747, 0.5347, 0.6166, 0.5909, 0.5307, 0.5475, 0.5301, 0.556, 0.5057, 0.6128, 0.5013, 0.5849, 0.5756, 0.5703, 0.6114, 0.559, 0.6139, 0.5732, 0.57, 0.5909, 0.5307, 0.6084, 0.5317, 0.5732, 0.57, 0.5732, 0.57, 0.5401, 0.5738, 0.5475, 0.5301, 0.5849, 0.5756, 0.5732, 0.57, 0.6084, 0.5317, 0.5703, 0.6114, 0.548, 0.6724, 0.5416, 0.6747, 0.559, 0.6139, 0.559, 0.6139, 0.5347, 0.6166, 0.5401, 0.5738, 0.5416, 0.6747, 0.5284, 0.6742, 0.5347, 0.6166, 0.5647, 0.07575, 0.5196, 0.06723, 0.5023, 0.07575, 0.5395, 0.07859, 0.5759, 0.5619, 0.6084, 0.5317, 0.597, 0.5203, 0.4981, 0.5637, 0.5422, 0.5582, 0.4904, 0.5217, 0.4447, 0.5274, 0.4635, 0.5673, 0.4981, 0.5637, 0.5108, 0.6725, 0.5032, 0.6046, 0.4763, 0.6064, 0.5108, 0.6725, 0.5354, 0.6106, 0.5032, 0.6046, 0.4763, 0.6064, 0.496, 0.6722, 0.5108, 0.6725, 0.4539, 0.5722, 0.4635, 0.5673, 0.4282, 0.5257, 0.4703, 0.6139, 0.4763, 0.6064, 0.4539, 0.5722, 0.4979, 0.5623, 0.49, 0.5207, 0.5475, 0.5301, 0.4979, 0.5623, 0.4455, 0.5288, 0.49, 0.5207, 0.5475, 0.5301, 0.5401, 0.5738, 0.4979, 0.5623, 0.5043, 0.6139, 0.4649, 0.5715, 0.4979, 0.5623, 0.5732, 0.57, 0.5475, 0.5301, 0.5909, 0.5307, 0.559, 0.6139, 0.5401, 0.5738, 0.5732, 0.57, 0.5416, 0.6747, 0.5347, 0.6166, 0.559, 0.6139, 0.5235, 0.8617, 0.521, 0.8617, 0.5201, 0.9205, 0.5213, 0.9205, 0.5246, 0.8617, 0.5235, 0.8617, 0.5213, 0.9205, 0.5218, 0.9205, 0.5178, 0.8617, 0.515, 0.8617, 0.5173, 0.9205, 0.5186, 0.9205, 0.521, 0.8617, 0.5178, 0.8617, 0.5186, 0.9205, 0.5201, 0.9205, 0.5141, 0.8617, 0.5149, 0.8617, 0.5172, 0.9205, 0.5168, 0.9205, 0.515, 0.8617, 0.5141, 0.8617, 0.5168, 0.9205, 0.5173, 0.9205, 0.5177, 0.8617, 0.5211, 0.8617, 0.5202, 0.9205, 0.5186, 0.9205, 0.5149, 0.8617, 0.5177, 0.8617, 0.5186, 0.9205, 0.5172, 0.9205, 0.5235, 0.8617, 0.5246, 0.8617, 0.5218, 0.9205, 0.5213, 0.9205, 0.5211, 0.8617, 0.5235, 0.8617, 0.5213, 0.9205, 0.5202, 0.9205, 0.5202, 0.9205, 0.5213, 0.9205, 0.5193, 0.9272, 0.5213, 0.9205, 0.5218, 0.9205, 0.5193, 0.9272, 0.5172, 0.9205, 0.5186, 0.9205, 0.5193, 0.9272, 0.5186, 0.9205, 0.5202, 0.9205, 0.5193, 0.9272, 0.5173, 0.9205, 0.5168, 0.9205, 0.5193, 0.9272, 0.5168, 0.9205, 0.5172, 0.9205, 0.5193, 0.9272, 0.5201, 0.9205, 0.5186, 0.9205, 0.5193, 0.9272, 0.5186, 0.9205, 0.5173, 0.9205, 0.5193, 0.9272, 0.5218, 0.9205, 0.5213, 0.9205, 0.5193, 0.9272, 0.5213, 0.9205, 0.5201, 0.9205, 0.5193, 0.9272, 0.5248, 0.739, 0.5326, 0.7391, 0.5258, 0.803, 0.522, 0.8029, 0.5326, 0.7391, 0.5359, 0.7391, 0.5273, 0.803, 0.5258, 0.803, 0.5055, 0.7389, 0.5143, 0.7389, 0.5169, 0.8029, 0.5127, 0.8029, 0.5143, 0.7389, 0.5248, 0.739, 0.522, 0.8029, 0.5169, 0.8029, 0.5058, 0.7389, 0.5027, 0.7389, 0.5113, 0.8029, 0.5128, 0.8029, 0.5027, 0.7389, 0.5055, 0.7389, 0.5127, 0.8029, 0.5113, 0.8029, 0.5247, 0.7391, 0.5144, 0.739, 0.517, 0.8029, 0.5219, 0.803, 0.5144, 0.739, 0.5058, 0.7389, 0.5128, 0.8029, 0.517, 0.8029, 0.5359, 0.7391, 0.5325, 0.7391, 0.5257, 0.803, 0.5273, 0.803, 0.5325, 0.7391, 0.5247, 0.7391, 0.5219, 0.803, 0.5257, 0.803, 0.522, 0.8029, 0.5258, 0.803, 0.5235, 0.8617, 0.5211, 0.8617, 0.5258, 0.803, 0.5273, 0.803, 0.5246, 0.8617, 0.5235, 0.8617, 0.5127, 0.8029, 0.5169, 0.8029, 0.5177, 0.8617, 0.5149, 0.8617, 0.5169, 0.8029, 0.522, 0.8029, 0.5211, 0.8617, 0.5177, 0.8617, 0.5128, 0.8029, 0.5113, 0.8029, 0.5141, 0.8617, 0.515, 0.8617, 0.5113, 0.8029, 0.5127, 0.8029, 0.5149, 0.8617, 0.5141, 0.8617, 0.5219, 0.803, 0.517, 0.8029, 0.5178, 0.8617, 0.521, 0.8617, 0.517, 0.8029, 0.5128, 0.8029, 0.515, 0.8617, 0.5178, 0.8617, 0.5273, 0.803, 0.5257, 0.803, 0.5235, 0.8617, 0.5246, 0.8617, 0.5257, 0.803, 0.5219, 0.803, 0.521, 0.8617, 0.5235, 0.8617])
me_icosphere_004.materials.append(mat_teardrop2dinside)
me_icosphere_004.use_remesh_preserve_volume = False
me_icosphere_004.use_remesh_preserve_attributes = False
me_icosphere_004.use_mirror_vertex_groups = False
me_icosphere_004.update()
me_icosphere = bpy.data.meshes.new('Icosphere')
me_icosphere.from_pydata([(0.08762, -0.2697, -0.8999), (0.6665, -0.2782, -0.6017), (-0.2294, -0.1667, -0.8999), (-0.2294, 0.1667, -0.8999), (0.08762, 0.2697, -0.8999), (0.8418, -0.2782, -0.307), (-0.004506, -0.8866, -0.307), (-0.8446, -0.2697, -0.307), (-0.5175, 0.7199, -0.307), (0.5248, 0.7146, -0.307), (0.7542, -0.5479, -0.1232), (-0.2881, -0.8866, -0.1231), (-0.9322, 0.0, -0.1231), (-0.2881, 0.8866, -0.1231), (0.7542, 0.5479, -0.1232), (0.3757, -0.617, 0.7284), (-0.4707, -0.548, 0.7289), (-0.6667, 0.2783, 0.7292), (0.0587, 0.72, 0.7287), (0.7029, 0.1667, 0.7282), (0.05759, 0.04226, 1.949), (0.4112, 0.2986, 0.9648), (0.3757, 0.617, 0.7287), (-0.02323, 0.07012, 1.949), (-0.07969, 0.6198, 0.8461), (-0.4707, 0.548, 0.7292), (-0.07445, 0.0002447, 1.948), (-0.6141, -0.1158, 0.8463), (-0.6666, -0.2783, 0.7289), (-0.02275, -0.0687, 1.949), (-0.0797, -0.6197, 0.8456), (0.0587, -0.72, 0.7284), (0.05705, -0.04158, 1.95), (0.4287, -0.4548, 0.8452), (0.7029, -0.1667, 0.7282), (0.8446, 0.2697, 0.3914), (0.7423, 0.5393, 0.2265), (0.5175, 0.7199, 0.3914), (0.004506, 0.8866, 0.3914), (-0.2836, 0.8727, 0.2266), (-0.5248, 0.7146, 0.3915), (-0.8418, 0.2782, 0.3915), (-0.9176, 0.0, 0.2266), (-0.8418, -0.2782, 0.3915), (-0.5248, -0.7146, 0.3915), (-0.2836, -0.8727, 0.2265), (0.004506, -0.8866, 0.3914), (0.5175, -0.7199, 0.3914), (0.7423, -0.5393, 0.2265), (0.8446, -0.2697, 0.3913), (0.2881, 0.8866, 0.1991), (0.2836, 0.8727, -0.1497), (-0.004506, 0.8866, -0.307), (-0.7542, 0.5479, 0.1991), (-0.7423, 0.5393, -0.1497), (-0.8446, 0.2697, -0.307), (-0.7542, -0.5479, 0.1991), (-0.7423, -0.5393, -0.1497), (-0.5175, -0.7199, -0.307), (0.2881, -0.8866, 0.199), (0.2836, -0.8727, -0.1498), (0.5248, -0.7146, -0.307), (0.9322, 0.0, 0.199), (0.9176, 0.0, -0.1498), (0.8418, 0.2782, -0.307), (0.4706, 0.5479, -0.6017), (0.1752, 0.5393, -0.739), (-0.05866, 0.7199, -0.6017), (-0.3757, 0.6169, -0.6017), (-0.4588, 0.3333, -0.739), (-0.7028, 0.1667, -0.6017), (-0.7028, -0.1667, -0.6017), (-0.4588, -0.3333, -0.739), (-0.3757, -0.6169, -0.6017), (0.6665, 0.2782, -0.6017), (0.5671, 0.0, -0.739), (0.2835, 0.0, -0.8999), (-0.05866, -0.7199, -0.6017), (0.1752, -0.5393, -0.739), (0.4706, -0.5479, -0.6017), (0.3416, -0.2482, 1.049), (0.2484, -0.1806, 1.232), (0.1734, -0.1262, 1.461), (0.09679, -0.07049, 1.729), (-0.129, -0.397, 1.055), (-0.09467, -0.2901, 1.24), (-0.07247, -0.2216, 1.42), (-0.03858, -0.1178, 1.72), (-0.403, 8.423e-06, 1.072), (-0.2899, 0.0001898, 1.278), (-0.2172, 0.0002283, 1.461), (-0.123, 0.0002831, 1.73), (-0.1306, 0.4019, 1.05), (-0.09553, 0.2929, 1.234), (-0.06741, 0.206, 1.461), (-0.03836, 0.1164, 1.73), (0.3145, 0.2286, 1.094), (0.2363, 0.1721, 1.268), (0.1738, 0.1267, 1.461), (0.09721, 0.07117, 1.729), (-0.07606, -0.2341, -0.9124), (0.5715, -0.4152, -0.6227), (-0.01917, -0.8165, -0.466), (0.7706, -0.2706, -0.466), (0.5715, 0.4152, -0.6227), (-0.2461, 0.0, -0.9124), (-0.7825, -0.2341, -0.466), (-0.07606, 0.2341, -0.9124), (-0.4644, 0.6719, -0.466), (0.4955, 0.6493, -0.466), (0.8176, -0.4152, -0.2085), (0.9056, 0.1447, 0.2883), (-0.1422, -0.9059, -0.2084), (0.4174, -0.8165, 0.2883), (-0.9056, -0.1447, -0.2084), (-0.6476, -0.6493, 0.2884), (-0.4174, 0.8165, -0.2084), (-0.8176, 0.4152, 0.2885), (0.6476, 0.6493, -0.2084), (0.1422, 0.9059, 0.2884), (0.4644, -0.6719, 0.5649), (-0.4955, -0.6493, 0.5652), (-0.7707, 0.2706, 0.5652), (0.01918, 0.8166, 0.5651), (0.7825, 0.2341, 0.5649), (0.2183, -0.672, 0.7577), (-0.5717, -0.4153, 0.7584), (-0.5717, 0.4153, 0.7587), (0.2183, 0.672, 0.7581), (-0.2183, -0.6719, -0.6227), (0.1991, -0.1447, -0.9124), (0.4955, -0.6493, -0.466), (0.7706, 0.2706, -0.466), (0.1991, 0.1447, -0.9124), (-0.7064, 0.0, -0.6227), (-0.4644, -0.6719, -0.466), (-0.2183, 0.6719, -0.6227), (-0.7825, 0.2341, -0.466), (-0.01917, 0.8165, -0.466), (0.9056, -0.1447, 0.2883), (0.8176, 0.4152, -0.2085), (0.1422, -0.9059, 0.2883), (0.6476, -0.6493, -0.2085), (-0.8176, -0.4152, 0.2884), (-0.4174, -0.8165, -0.2084), (-0.6476, 0.6493, 0.2885), (-0.9056, 0.1447, -0.2084), (0.4174, 0.8165, 0.2884), (-0.1422, 0.9059, -0.2084), (0.7825, -0.2341, 0.5649), (0.01918, -0.8166, 0.565), (-0.7707, -0.2706, 0.5652), (-0.4955, 0.6493, 0.5653), (0.4644, 0.6719, 0.5651), (0.7066, -8.568e-08, 0.7575), (0.594, 0.25, 0.8212), (0.4214, 0.4877, 0.8216), (-0.3337, 0.5515, 0.8223), (-0.6276, 0.1469, 0.8224), (-0.3336, -0.5515, 0.8219), (0.594, -0.25, 0.8211), (0.8065, 0.4045, 0.3158), (0.7588, 0.5513, 0.0429), (0.6339, 0.6421, 0.3158), (-0.1355, 0.8921, 0.3159), (-0.2898, 0.8921, 0.04295), (-0.4147, 0.8013, 0.3159), (-0.8903, 0.1468, 0.3159), (-0.938, 0.0, 0.04296), (-0.8903, -0.1468, 0.3159), (-0.4147, -0.8013, 0.3159), (-0.2898, -0.8921, 0.04292), (-0.1355, -0.8921, 0.3158), (0.6339, -0.6421, 0.3158), (0.7588, -0.5513, 0.04288), (0.8065, -0.4045, 0.3158), (0.2898, 0.8921, 0.02941), (0.4147, 0.8013, -0.235), (0.1355, 0.8921, -0.235), (-0.7588, 0.5513, 0.02947), (-0.6339, 0.6421, -0.235), (-0.8065, 0.4045, -0.235), (-0.7588, -0.5513, 0.02944), (-0.8065, -0.4045, -0.235), (-0.6339, -0.6421, -0.235), (0.2898, -0.8921, 0.02937), (0.1355, -0.8921, -0.235), (0.4147, -0.8013, -0.235), (0.938, 0.0, 0.02935), (0.8903, -0.1468, -0.2351), (0.8903, 0.1468, -0.2351), (0.3335, 0.5513, -0.677), (0.1314, 0.4045, -0.8346), (0.05425, 0.6421, -0.677), (-0.4213, 0.4876, -0.677), (-0.3441, 0.25, -0.8346), (-0.5939, 0.25, -0.677), (-0.5939, -0.25, -0.677), (-0.3441, -0.25, -0.8346), (-0.4213, -0.4876, -0.677), (0.6274, 0.1468, -0.677), (0.6274, -0.1468, -0.677), (0.4253, 0.0, -0.8346), (0.05425, -0.6421, -0.677), (0.1314, -0.4045, -0.8346), (0.3335, -0.5513, -0.677), (0.07174, -7.856e-05, 1.95), (0.02254, -0.0689, 1.949), (-0.06101, -0.04448, 1.949), (-0.1911, -0.1387, 1.428), (-0.3304, -0.24, 1.08), (-0.06215, 0.0452, 1.948), (-0.1787, 0.1298, 1.465), (0.0231, 0.0706, 1.949), (0.123, 0.3787, 1.092), (0.3916, 2.366e-05, 1.099), (0.288, 8.132e-05, 1.293), (2.98e-07, -1.192e-09, -0.9499), (0.6876, -0.4996, -0.4129), (-0.2626, -0.8083, -0.4129), (-0.8499, 0.0, -0.4129), (-0.2626, 0.8083, -0.4129), (0.6876, 0.4996, -0.4129), (0.2626, -0.8083, 0.5082), (-0.6876, -0.4996, 0.5085), (-0.6876, 0.4996, 0.5086), (0.2626, 0.8083, 0.5084), (0.8499, -1.456e-08, 0.5082), (-0.1545, -0.4754, -0.8069), (0.4044, -0.2938, -0.8069), (0.2499, -0.7692, -0.4898), (0.8088, 0.0, -0.4898), (0.4044, 0.2938, -0.8069), (-0.4999, 0.0, -0.8069), (-0.6543, -0.4754, -0.4898), (-0.1545, 0.4754, -0.8069), (-0.6543, 0.4754, -0.4898), (0.2499, 0.7692, -0.4898), (0.9043, -0.2938, 0.03634), (0.9043, 0.2938, 0.03634), (0.0, -0.9508, 0.03635), (0.5589, -0.7692, 0.03635), (-0.9043, -0.2938, 0.03642), (-0.5589, -0.7692, 0.03642), (-0.5589, 0.7692, 0.03644), (-0.9043, 0.2938, 0.03644), (0.5589, 0.7692, 0.03639), (2.716e-10, 0.9508, 0.03639), (0.6544, -0.4754, 0.5903), (-0.2499, -0.7692, 0.5904), (-0.8088, 9.562e-07, 0.5906), (-0.2499, 0.7692, 0.5905), (0.6544, 0.4754, 0.5904), (0.1605, -0.4939, 0.9835), (0.5193, 3.321e-06, 0.9832), (-0.4202, -0.3053, 0.9847), (-0.4202, 0.3053, 0.9852), (0.1605, 0.4939, 0.9842), (0.03816, -0.1157, 1.734), (0.06982, -0.215, 1.447), (0.09965, -0.3073, 1.216), (0.129, -0.3972, 1.068), (-0.1042, -0.07576, 1.718), (-0.2476, -0.1796, 1.256), (-0.1053, 0.07649, 1.718), (-0.2414, 0.1753, 1.274), (-0.3269, 0.2375, 1.086), (0.03887, 0.1192, 1.727), (0.06658, 0.2051, 1.473), (0.0903, 0.2786, 1.284), (0.2238, 3.497e-05, 1.45), (0.1253, -2.887e-05, 1.719), (0.05759, 0.04226, 29.42), (-0.02323, 0.07012, 29.42), (-0.07445, 0.0002447, 29.42), (-0.02275, -0.0687, 29.42), (0.05705, -0.04158, 29.42), (0.07174, -7.856e-05, 29.42), (0.02254, -0.0689, 29.42), (-0.06101, -0.04448, 29.42), (-0.06215, 0.0452, 29.42), (0.0231, 0.0706, 29.42)], [], [(0, 204, 229, 130), (0, 100, 228, 204), (101, 218, 103, 1), (1, 201, 229, 101), (1, 103, 231, 201), (100, 217, 105, 2), (2, 198, 228, 100), (2, 105, 233, 198), (105, 217, 107, 3), (3, 195, 233, 105), (3, 107, 235, 195), (107, 217, 133, 4), (4, 192, 235, 107), (4, 133, 232, 192), (103, 218, 110, 5), (5, 189, 231, 103), (5, 110, 238, 189), (102, 219, 112, 6), (6, 186, 230, 102), (6, 112, 240, 186), (106, 220, 114, 7), (7, 183, 234, 106), (7, 114, 242, 183), (108, 221, 116, 8), (8, 180, 236, 108), (8, 116, 244, 180), (109, 222, 118, 9), (9, 177, 237, 109), (9, 118, 246, 177), (10, 110, 218, 142), (10, 174, 238, 110), (10, 142, 241, 174), (11, 112, 219, 144), (11, 171, 240, 112), (11, 144, 243, 171), (12, 114, 220, 146), (12, 168, 242, 114), (12, 146, 245, 168), (13, 116, 221, 148), (13, 165, 244, 116), (13, 148, 247, 165), (14, 118, 222, 140), (14, 162, 246, 118), (14, 140, 239, 162), (15, 120, 223, 125), (15, 33, 248, 120), (15, 125, 253, 33), (16, 121, 224, 126), (16, 159, 249, 121), (16, 126, 255, 159), (17, 122, 225, 127), (17, 158, 250, 122), (17, 127, 256, 158), (18, 123, 226, 128), (18, 24, 251, 123), (18, 128, 257, 24), (19, 124, 227, 154), (19, 155, 252, 124), (19, 154, 254, 155), (20, 99, 271, 206), (20, 213, 267, 99), (21, 156, 252, 155), (21, 155, 254), (22, 153, 252, 156), (156, 21, 257), (22, 128, 226, 153), (22, 156, 257, 128), (23, 95, 267, 213), (23, 211, 264, 95), (24, 92, 256, 157), (92, 24, 257), (24, 157, 251), (25, 152, 251, 157), (25, 127, 225, 152), (25, 157, 256, 127), (26, 91, 264, 211), (26, 208, 262, 91), (27, 158, 256, 88), (28, 151, 250, 27), (158, 27, 250), (27, 88, 255), (28, 126, 224, 151), (28, 27, 255, 126), (29, 87, 262, 208), (207, 258, 87, 29), (30, 159, 255, 84), (31, 150, 249, 30), (159, 30, 249), (30, 84, 253), (31, 125, 223, 150), (31, 30, 253, 125), (32, 83, 258, 207), (32, 206, 271, 83), (33, 80, 254, 160), (80, 33, 253), (33, 160, 248), (34, 149, 248, 160), (34, 154, 227, 149), (34, 160, 254, 154), (35, 161, 239, 111), (35, 124, 252, 161), (111, 227, 124, 35), (36, 162, 239, 161), (36, 163, 246, 162), (36, 161, 252, 163), (37, 147, 246, 163), (153, 226, 147, 37), (37, 163, 252, 153), (38, 164, 247, 119), (38, 123, 251, 164), (119, 226, 123, 38), (39, 165, 247, 164), (39, 166, 244, 165), (39, 164, 251, 166), (40, 145, 244, 166), (152, 225, 145, 40), (40, 166, 251, 152), (41, 167, 245, 117), (41, 122, 250, 167), (117, 225, 122, 41), (42, 168, 245, 167), (42, 169, 242, 168), (42, 167, 250, 169), (43, 143, 242, 169), (151, 224, 143, 43), (43, 169, 250, 151), (44, 170, 243, 115), (44, 121, 249, 170), (115, 224, 121, 44), (45, 171, 243, 170), (45, 172, 240, 171), (45, 170, 249, 172), (46, 141, 240, 172), (150, 223, 141, 46), (46, 172, 249, 150), (47, 173, 241, 113), (47, 120, 248, 173), (113, 223, 120, 47), (48, 174, 241, 173), (48, 175, 238, 174), (48, 173, 248, 175), (49, 139, 238, 175), (149, 227, 139, 49), (49, 175, 248, 149), (50, 176, 246, 147), (50, 119, 247, 176), (50, 147, 226, 119), (51, 177, 246, 176), (51, 178, 237, 177), (51, 176, 247, 178), (52, 138, 237, 178), (148, 221, 138, 52), (52, 178, 247, 148), (53, 179, 244, 145), (53, 117, 245, 179), (53, 145, 225, 117), (54, 180, 244, 179), (54, 181, 236, 180), (54, 179, 245, 181), (55, 137, 236, 181), (146, 220, 137, 55), (55, 181, 245, 146), (56, 182, 242, 143), (56, 115, 243, 182), (56, 143, 224, 115), (57, 183, 242, 182), (57, 184, 234, 183), (57, 182, 243, 184), (58, 135, 234, 184), (144, 219, 135, 58), (58, 184, 243, 144), (59, 185, 240, 141), (59, 113, 241, 185), (59, 141, 223, 113), (60, 186, 240, 185), (60, 187, 230, 186), (60, 185, 241, 187), (61, 131, 230, 187), (142, 218, 131, 61), (61, 187, 241, 142), (62, 188, 238, 139), (62, 111, 239, 188), (62, 139, 227, 111), (63, 189, 238, 188), (63, 190, 231, 189), (63, 188, 239, 190), (64, 132, 231, 190), (140, 222, 132, 64), (64, 190, 239, 140), (65, 191, 232, 104), (65, 109, 237, 191), (104, 222, 109, 65), (66, 192, 232, 191), (66, 193, 235, 192), (66, 191, 237, 193), (67, 136, 235, 193), (138, 221, 136, 67), (67, 193, 237, 138), (68, 194, 235, 136), (68, 108, 236, 194), (136, 221, 108, 68), (69, 195, 235, 194), (69, 196, 233, 195), (69, 194, 236, 196), (70, 134, 233, 196), (137, 220, 134, 70), (70, 196, 236, 137), (71, 197, 233, 134), (71, 106, 234, 197), (134, 220, 106, 71), (72, 198, 233, 197), (72, 199, 228, 198), (72, 197, 234, 199), (73, 129, 228, 199), (135, 219, 129, 73), (73, 199, 234, 135), (74, 200, 231, 132), (74, 104, 232, 200), (132, 222, 104, 74), (75, 201, 231, 200), (75, 202, 229, 201), (75, 200, 232, 202), (76, 130, 229, 202), (133, 217, 130, 76), (76, 202, 232, 133), (77, 203, 228, 129), (77, 102, 230, 203), (129, 219, 102, 77), (78, 204, 228, 203), (78, 205, 229, 204), (78, 203, 230, 205), (79, 101, 229, 205), (131, 218, 101, 79), (79, 205, 230, 131), (81, 80, 261, 260), (261, 80, 253), (80, 215, 254), (82, 270, 216, 81), (81, 216, 215), (259, 81, 260), (83, 271, 270, 82), (81, 259, 82), (86, 85, 263, 209), (82, 259, 83), (258, 83, 259), (210, 84, 255), (84, 261, 253), (84, 260, 261), (84, 210, 85), (86, 259, 260, 85), (89, 88, 266, 265), (87, 258, 259), (266, 88, 256), (88, 210, 255), (88, 263, 210), (91, 262, 209, 90), (89, 209, 263), (89, 265, 90), (212, 90, 265), (212, 264, 91, 90), (95, 264, 212, 94), (214, 92, 257), (92, 266, 256), (93, 265, 266), (93, 269, 94), (268, 94, 269), (94, 212, 265), (96, 21, 254, 215), (94, 268, 95), (267, 95, 268), (96, 214, 257, 21), (216, 270, 98, 97), (96, 215, 97), (97, 269, 214), (216, 97, 215), (270, 271, 99, 98), (98, 268, 269), (99, 267, 268), (130, 217, 100, 0), (81, 215, 80), (85, 260, 84), (210, 263, 85), (87, 86, 209), (87, 259, 86), (209, 262, 87), (89, 263, 88), (90, 209, 89), (93, 92, 214), (93, 266, 92), (214, 269, 93), (94, 265, 93), (97, 214, 96), (98, 269, 97), (99, 268, 98), (32, 207, 278, 276), (206, 32, 276, 277), (29, 208, 279, 275), (207, 29, 275, 278), (26, 211, 280, 274), (208, 26, 274, 279), (23, 213, 281, 273), (211, 23, 273, 280), (20, 206, 277, 272), (213, 20, 272, 281)])
me_icosphere.polygons.foreach_set('use_smooth', [True] * 304)
_uv = me_icosphere.uv_layers.new(name='UVMap')
_uv.uv.foreach_set('vector', [0.5519, 0.04214, 0.5646, 0.06097, 0.6433, 0.06897, 0.5841, 0.03853, 0.5519, 0.04214, 0.5047, 0.03853, 0.4821, 0.06897, 0.5646, 0.06097, 0.6916, 0.1221, 0.725, 0.1827, 0.749, 0.1673, 0.719, 0.1282, 0.719, 0.1282, 0.7077, 0.1065, 0.6433, 0.06897, 0.6916, 0.1221, 0.719, 0.1282, 0.749, 0.1673, 0.76, 0.1605, 0.7077, 0.1065, 0.5047, 0.03853, 0.5266, 0.02769, 0.4556, 0.03853, 0.4604, 0.04214, 0.4604, 0.04214, 0.4273, 0.06097, 0.4821, 0.06897, 0.5047, 0.03853, 0.4604, 0.04214, 0.4556, 0.03853, 0.3824, 0.06897, 0.4273, 0.06097, 0.4556, 0.03853, 0.5266, 0.02769, 0.5047, 0.03853, 0.4604, 0.04214, 0.4604, 0.04214, 0.4273, 0.06097, 0.3824, 0.06897, 0.4556, 0.03853, 0.4604, 0.04214, 0.5047, 0.03853, 0.4821, 0.06897, 0.4273, 0.06097, 0.5047, 0.03853, 0.5266, 0.02769, 0.5841, 0.03853, 0.5519, 0.04214, 0.5519, 0.04214, 0.5646, 0.06097, 0.4821, 0.06897, 0.5047, 0.03853, 0.5519, 0.04214, 0.5841, 0.03853, 0.6433, 0.06897, 0.5646, 0.06097, 0.749, 0.1673, 0.725, 0.1827, 0.7626, 0.2417, 0.7695, 0.2132, 0.7695, 0.2132, 0.7835, 0.234, 0.76, 0.1605, 0.749, 0.1673, 0.7695, 0.2132, 0.7626, 0.2417, 0.7876, 0.3123, 0.7835, 0.234, 0.5211, 0.1673, 0.4508, 0.1827, 0.4856, 0.2417, 0.5253, 0.2132, 0.5253, 0.2132, 0.5657, 0.234, 0.5988, 0.1605, 0.5211, 0.1673, 0.5253, 0.2132, 0.4856, 0.2417, 0.5266, 0.3123, 0.5657, 0.234, 0.3008, 0.1674, 0.2814, 0.1827, 0.2653, 0.2417, 0.2829, 0.2132, 0.2829, 0.2132, 0.2939, 0.234, 0.3378, 0.1605, 0.3008, 0.1674, 0.2829, 0.2132, 0.2653, 0.2417, 0.2657, 0.3123, 0.2939, 0.234, 0.3926, 0.1674, 0.4508, 0.1827, 0.4062, 0.2417, 0.3773, 0.2132, 0.3773, 0.2132, 0.3437, 0.234, 0.3378, 0.1605, 0.3926, 0.1674, 0.3773, 0.2132, 0.4062, 0.2417, 0.3654, 0.3123, 0.3437, 0.234, 0.6696, 0.1673, 0.725, 0.1827, 0.7135, 0.2417, 0.6781, 0.2132, 0.6781, 0.2132, 0.6463, 0.234, 0.5988, 0.1605, 0.6696, 0.1673, 0.6781, 0.2132, 0.7135, 0.2417, 0.6879, 0.3123, 0.6463, 0.234, 0.7443, 0.2663, 0.7626, 0.2417, 0.725, 0.1827, 0.7135, 0.2417, 0.7443, 0.2663, 0.7456, 0.3142, 0.7876, 0.3123, 0.7626, 0.2417, 0.7443, 0.2663, 0.7135, 0.2417, 0.6879, 0.3123, 0.7456, 0.3142, 0.4435, 0.2663, 0.4856, 0.2417, 0.4508, 0.1827, 0.4062, 0.2417, 0.4435, 0.2663, 0.443, 0.3142, 0.5266, 0.3123, 0.4856, 0.2417, 0.4435, 0.2663, 0.4062, 0.2417, 0.3654, 0.3123, 0.443, 0.3142, 0.2576, 0.2663, 0.2653, 0.2417, 0.2814, 0.1827, 0.2653, 0.2417, 0.2576, 0.2663, 0.256, 0.3142, 0.2657, 0.3123, 0.2653, 0.2417, 0.2576, 0.2663, 0.2653, 0.2417, 0.2657, 0.3123, 0.256, 0.3142, 0.4435, 0.2663, 0.4062, 0.2417, 0.4508, 0.1827, 0.4856, 0.2417, 0.4435, 0.2663, 0.443, 0.3142, 0.3654, 0.3123, 0.4062, 0.2417, 0.4435, 0.2663, 0.4856, 0.2417, 0.5266, 0.3123, 0.443, 0.3142, 0.7443, 0.2663, 0.7135, 0.2417, 0.725, 0.1827, 0.7626, 0.2417, 0.7443, 0.2663, 0.7456, 0.3142, 0.6879, 0.3123, 0.7135, 0.2417, 0.7443, 0.2663, 0.7626, 0.2417, 0.7876, 0.3123, 0.7456, 0.3142, 0.6351, 0.512, 0.6607, 0.4648, 0.6024, 0.4485, 0.5896, 0.5205, 0.6351, 0.512, 0.6503, 0.5457, 0.7155, 0.4722, 0.6607, 0.4648, 0.6351, 0.512, 0.5896, 0.5205, 0.5729, 0.5856, 0.6503, 0.5457, 0.3908, 0.5122, 0.3836, 0.4649, 0.3282, 0.4485, 0.3617, 0.5207, 0.3908, 0.5122, 0.4303, 0.539, 0.4545, 0.4722, 0.3836, 0.4649, 0.3908, 0.5122, 0.3617, 0.5207, 0.4054, 0.586, 0.4303, 0.539, 0.3343, 0.5122, 0.3042, 0.4649, 0.3282, 0.4486, 0.3617, 0.5207, 0.3343, 0.5122, 0.3455, 0.5391, 0.2932, 0.4722, 0.3042, 0.4649, 0.3343, 0.5122, 0.3617, 0.5207, 0.4054, 0.5861, 0.3455, 0.5391, 0.5436, 0.5121, 0.5322, 0.4649, 0.6024, 0.4485, 0.5896, 0.5206, 0.5436, 0.5121, 0.5036, 0.546, 0.4545, 0.4722, 0.5322, 0.4649, 0.5436, 0.5121, 0.5896, 0.5206, 0.5729, 0.5858, 0.5036, 0.546, 0.7295, 0.512, 0.7524, 0.4648, 0.7719, 0.4485, 0.7305, 0.5204, 0.7295, 0.512, 0.698, 0.5388, 0.7155, 0.4722, 0.7524, 0.4648, 0.7295, 0.512, 0.7305, 0.5204, 0.6765, 0.5855, 0.698, 0.5388, 0.5432, 0.8643, 0.5547, 0.8008, 0.5628, 0.798, 0.5473, 0.8644, 0.5432, 0.8643, 0.5333, 0.8642, 0.5378, 0.8003, 0.5547, 0.8008, 0.6453, 0.5802, 0.6482, 0.5389, 0.7155, 0.4722, 0.698, 0.5388, 0.6453, 0.5802, 0.698, 0.5388, 0.6765, 0.5855, 0.6351, 0.5121, 0.6607, 0.4649, 0.7155, 0.4722, 0.6482, 0.5389, 0.6482, 0.5389, 0.6453, 0.5802, 0.5729, 0.5858, 0.6351, 0.5121, 0.5896, 0.5206, 0.6024, 0.4485, 0.6607, 0.4649, 0.6351, 0.5121, 0.6482, 0.5389, 0.5729, 0.5858, 0.5896, 0.5206, 0.5199, 0.8641, 0.5156, 0.8009, 0.5378, 0.8003, 0.5333, 0.8642, 0.5199, 0.8641, 0.5087, 0.8641, 0.4963, 0.7976, 0.5156, 0.8009, 0.5036, 0.546, 0.489, 0.6048, 0.4054, 0.5861, 0.4303, 0.5391, 0.489, 0.6048, 0.5036, 0.546, 0.5729, 0.5858, 0.5036, 0.546, 0.4303, 0.5391, 0.4545, 0.4722, 0.3908, 0.5122, 0.3836, 0.4649, 0.4545, 0.4722, 0.4303, 0.5391, 0.3908, 0.5122, 0.3617, 0.5207, 0.3282, 0.4486, 0.3836, 0.4649, 0.3908, 0.5122, 0.4303, 0.5391, 0.4054, 0.5861, 0.3617, 0.5207, 0.5051, 0.8641, 0.4911, 0.8009, 0.4963, 0.7976, 0.5087, 0.8641, 0.5051, 0.8641, 0.509, 0.8641, 0.4966, 0.7977, 0.4911, 0.8009, 0.3494, 0.546, 0.3455, 0.5391, 0.4054, 0.5861, 0.4103, 0.6112, 0.3343, 0.5122, 0.3042, 0.4649, 0.2932, 0.4722, 0.3494, 0.546, 0.3455, 0.5391, 0.3494, 0.546, 0.2932, 0.4722, 0.3494, 0.546, 0.4103, 0.6112, 0.4054, 0.586, 0.3343, 0.5122, 0.3617, 0.5207, 0.3282, 0.4485, 0.3042, 0.4649, 0.3343, 0.5122, 0.3494, 0.546, 0.4054, 0.586, 0.3617, 0.5207, 0.5201, 0.8642, 0.5155, 0.798, 0.4966, 0.7977, 0.509, 0.8641, 0.5331, 0.8643, 0.5376, 0.8021, 0.5155, 0.798, 0.5201, 0.8642, 0.5036, 0.5458, 0.4303, 0.539, 0.4054, 0.586, 0.4894, 0.6061, 0.5436, 0.512, 0.5322, 0.4648, 0.4545, 0.4722, 0.5036, 0.5458, 0.4303, 0.539, 0.5036, 0.5458, 0.4545, 0.4722, 0.5036, 0.5458, 0.4894, 0.6061, 0.5729, 0.5856, 0.5436, 0.512, 0.5896, 0.5205, 0.6024, 0.4485, 0.5322, 0.4648, 0.5436, 0.512, 0.5036, 0.5458, 0.5729, 0.5856, 0.5896, 0.5205, 0.5431, 0.8644, 0.5546, 0.8008, 0.5376, 0.8021, 0.5331, 0.8643, 0.5431, 0.8644, 0.5473, 0.8644, 0.5628, 0.798, 0.5546, 0.8008, 0.6503, 0.5457, 0.6252, 0.6044, 0.6765, 0.5855, 0.698, 0.5388, 0.6252, 0.6044, 0.6503, 0.5457, 0.5729, 0.5856, 0.6503, 0.5457, 0.698, 0.5388, 0.7155, 0.4722, 0.7295, 0.512, 0.7524, 0.4648, 0.7155, 0.4722, 0.698, 0.5388, 0.7295, 0.512, 0.7305, 0.5204, 0.7719, 0.4485, 0.7524, 0.4648, 0.7295, 0.512, 0.698, 0.5388, 0.6765, 0.5855, 0.7305, 0.5204, 0.7703, 0.4147, 0.7594, 0.3929, 0.7876, 0.3123, 0.7879, 0.385, 0.7703, 0.4147, 0.7524, 0.4648, 0.7155, 0.4722, 0.7594, 0.3929, 0.7879, 0.385, 0.7719, 0.4485, 0.7524, 0.4648, 0.7703, 0.4147, 0.7408, 0.3672, 0.7456, 0.3142, 0.7876, 0.3123, 0.7594, 0.3929, 0.7408, 0.3672, 0.7096, 0.393, 0.6879, 0.3123, 0.7456, 0.3142, 0.7408, 0.3672, 0.7594, 0.3929, 0.7155, 0.4722, 0.7096, 0.393, 0.676, 0.4148, 0.6471, 0.385, 0.6879, 0.3123, 0.7096, 0.393, 0.6607, 0.4649, 0.6024, 0.4485, 0.6471, 0.385, 0.676, 0.4148, 0.676, 0.4148, 0.7096, 0.393, 0.7155, 0.4722, 0.6607, 0.4649, 0.5279, 0.4148, 0.4875, 0.393, 0.5266, 0.3123, 0.5677, 0.385, 0.5279, 0.4148, 0.5322, 0.4649, 0.4545, 0.4722, 0.4875, 0.393, 0.5677, 0.385, 0.6024, 0.4485, 0.5322, 0.4649, 0.5279, 0.4148, 0.4448, 0.3672, 0.443, 0.3142, 0.5266, 0.3123, 0.4875, 0.393, 0.4448, 0.3672, 0.4069, 0.393, 0.3654, 0.3123, 0.443, 0.3142, 0.4448, 0.3672, 0.4875, 0.393, 0.4545, 0.4722, 0.4069, 0.393, 0.3752, 0.4148, 0.3398, 0.3851, 0.3654, 0.3123, 0.4069, 0.393, 0.3836, 0.4649, 0.3282, 0.4486, 0.3398, 0.3851, 0.3752, 0.4148, 0.3752, 0.4148, 0.4069, 0.393, 0.4545, 0.4722, 0.3836, 0.4649, 0.2837, 0.4148, 0.2697, 0.393, 0.2657, 0.3123, 0.2907, 0.3851, 0.2837, 0.4148, 0.3042, 0.4649, 0.2932, 0.4722, 0.2697, 0.393, 0.2907, 0.3851, 0.3282, 0.4486, 0.3042, 0.4649, 0.2837, 0.4148, 0.2618, 0.3672, 0.256, 0.3142, 0.2657, 0.3123, 0.2697, 0.393, 0.2618, 0.3672, 0.2697, 0.393, 0.2657, 0.3123, 0.256, 0.3142, 0.2618, 0.3672, 0.2697, 0.393, 0.2932, 0.4722, 0.2697, 0.393, 0.2837, 0.4148, 0.2907, 0.385, 0.2657, 0.3123, 0.2697, 0.393, 0.3042, 0.4649, 0.3282, 0.4485, 0.2907, 0.385, 0.2837, 0.4148, 0.2837, 0.4148, 0.2697, 0.393, 0.2932, 0.4722, 0.3042, 0.4649, 0.3752, 0.4148, 0.4069, 0.393, 0.3654, 0.3123, 0.3398, 0.385, 0.3752, 0.4148, 0.3836, 0.4649, 0.4545, 0.4722, 0.4069, 0.393, 0.3398, 0.385, 0.3282, 0.4485, 0.3836, 0.4649, 0.3752, 0.4148, 0.4448, 0.3672, 0.443, 0.3142, 0.3654, 0.3123, 0.4069, 0.393, 0.4448, 0.3672, 0.4875, 0.393, 0.5266, 0.3123, 0.443, 0.3142, 0.4448, 0.3672, 0.4069, 0.393, 0.4545, 0.4722, 0.4875, 0.393, 0.5279, 0.4148, 0.5677, 0.385, 0.5266, 0.3123, 0.4875, 0.393, 0.5322, 0.4648, 0.6024, 0.4485, 0.5677, 0.385, 0.5279, 0.4148, 0.5279, 0.4148, 0.4875, 0.393, 0.4545, 0.4722, 0.5322, 0.4648, 0.676, 0.4147, 0.7096, 0.3929, 0.6879, 0.3123, 0.6471, 0.385, 0.676, 0.4147, 0.6607, 0.4648, 0.7155, 0.4722, 0.7096, 0.3929, 0.6471, 0.385, 0.6024, 0.4485, 0.6607, 0.4648, 0.676, 0.4147, 0.7408, 0.3672, 0.7456, 0.3142, 0.6879, 0.3123, 0.7096, 0.3929, 0.7408, 0.3672, 0.7594, 0.3929, 0.7876, 0.3123, 0.7456, 0.3142, 0.7408, 0.3672, 0.7096, 0.3929, 0.7155, 0.4722, 0.7594, 0.3929, 0.7703, 0.4147, 0.7879, 0.385, 0.7876, 0.3123, 0.7594, 0.3929, 0.7524, 0.4648, 0.7719, 0.4485, 0.7879, 0.385, 0.7703, 0.4147, 0.7703, 0.4147, 0.7594, 0.3929, 0.7155, 0.4722, 0.7524, 0.4648, 0.6098, 0.3593, 0.6103, 0.3103, 0.6879, 0.3123, 0.6471, 0.385, 0.6098, 0.3593, 0.5677, 0.385, 0.5266, 0.3123, 0.6103, 0.3103, 0.6098, 0.3593, 0.6471, 0.385, 0.6024, 0.4485, 0.5677, 0.385, 0.6085, 0.2586, 0.6463, 0.234, 0.6879, 0.3123, 0.6103, 0.3103, 0.6085, 0.2586, 0.5657, 0.234, 0.5988, 0.1605, 0.6463, 0.234, 0.6085, 0.2586, 0.6103, 0.3103, 0.5266, 0.3123, 0.5657, 0.234, 0.5253, 0.2132, 0.5211, 0.1673, 0.5988, 0.1605, 0.5657, 0.234, 0.4856, 0.2417, 0.4508, 0.1827, 0.5211, 0.1673, 0.5253, 0.2132, 0.5253, 0.2132, 0.5657, 0.234, 0.5266, 0.3123, 0.4856, 0.2417, 0.309, 0.3593, 0.3077, 0.3103, 0.3654, 0.3123, 0.3398, 0.3851, 0.309, 0.3593, 0.2907, 0.3851, 0.2657, 0.3123, 0.3077, 0.3103, 0.309, 0.3593, 0.3398, 0.3851, 0.3282, 0.4486, 0.2907, 0.3851, 0.3124, 0.2586, 0.3437, 0.234, 0.3654, 0.3123, 0.3077, 0.3103, 0.3124, 0.2586, 0.2939, 0.234, 0.3378, 0.1605, 0.3437, 0.234, 0.3124, 0.2586, 0.3077, 0.3103, 0.2657, 0.3123, 0.2939, 0.234, 0.2829, 0.2132, 0.3008, 0.1674, 0.3378, 0.1605, 0.2939, 0.234, 0.2653, 0.2417, 0.2814, 0.1827, 0.3008, 0.1674, 0.2829, 0.2132, 0.2829, 0.2132, 0.2939, 0.234, 0.2657, 0.3123, 0.2653, 0.2417, 0.309, 0.3593, 0.3077, 0.3103, 0.2657, 0.3123, 0.2907, 0.385, 0.309, 0.3593, 0.3398, 0.385, 0.3654, 0.3123, 0.3077, 0.3103, 0.309, 0.3593, 0.2907, 0.385, 0.3282, 0.4485, 0.3398, 0.385, 0.3124, 0.2586, 0.2939, 0.234, 0.2657, 0.3123, 0.3077, 0.3103, 0.3124, 0.2586, 0.3437, 0.234, 0.3378, 0.1605, 0.2939, 0.234, 0.3124, 0.2586, 0.3077, 0.3103, 0.3654, 0.3123, 0.3437, 0.234, 0.3773, 0.2132, 0.3926, 0.1674, 0.3378, 0.1605, 0.3437, 0.234, 0.4062, 0.2417, 0.4508, 0.1827, 0.3926, 0.1674, 0.3773, 0.2132, 0.3773, 0.2132, 0.3437, 0.234, 0.3654, 0.3123, 0.4062, 0.2417, 0.6098, 0.3592, 0.6103, 0.3103, 0.5266, 0.3123, 0.5677, 0.385, 0.6098, 0.3592, 0.6471, 0.385, 0.6879, 0.3123, 0.6103, 0.3103, 0.6098, 0.3592, 0.5677, 0.385, 0.6024, 0.4485, 0.6471, 0.385, 0.6085, 0.2586, 0.5657, 0.234, 0.5266, 0.3123, 0.6103, 0.3103, 0.6085, 0.2586, 0.6463, 0.234, 0.5988, 0.1605, 0.5657, 0.234, 0.6085, 0.2586, 0.6103, 0.3103, 0.6879, 0.3123, 0.6463, 0.234, 0.6781, 0.2132, 0.6696, 0.1673, 0.5988, 0.1605, 0.6463, 0.234, 0.7135, 0.2417, 0.725, 0.1827, 0.6696, 0.1673, 0.6781, 0.2132, 0.6781, 0.2132, 0.6463, 0.234, 0.6879, 0.3123, 0.7135, 0.2417, 0.7956, 0.3592, 0.7973, 0.3103, 0.7876, 0.3123, 0.7879, 0.385, 0.7956, 0.3592, 0.7879, 0.385, 0.7876, 0.3123, 0.7973, 0.3103, 0.7956, 0.3592, 0.7879, 0.385, 0.7719, 0.4485, 0.7879, 0.385, 0.7914, 0.2586, 0.7835, 0.234, 0.7876, 0.3123, 0.7973, 0.3103, 0.7914, 0.2586, 0.7835, 0.234, 0.76, 0.1605, 0.7835, 0.234, 0.7914, 0.2586, 0.7973, 0.3103, 0.7876, 0.3123, 0.7835, 0.234, 0.7695, 0.2132, 0.749, 0.1673, 0.76, 0.1605, 0.7835, 0.234, 0.7626, 0.2417, 0.725, 0.1827, 0.749, 0.1673, 0.7695, 0.2132, 0.7695, 0.2132, 0.7835, 0.234, 0.7876, 0.3123, 0.7626, 0.2417, 0.6624, 0.1282, 0.6229, 0.1065, 0.6433, 0.06897, 0.6916, 0.1221, 0.6624, 0.1282, 0.6696, 0.1673, 0.5988, 0.1605, 0.6229, 0.1065, 0.6916, 0.1221, 0.725, 0.1827, 0.6696, 0.1673, 0.6624, 0.1282, 0.5772, 0.08855, 0.5646, 0.06097, 0.6433, 0.06897, 0.6229, 0.1065, 0.5772, 0.08855, 0.5423, 0.1065, 0.4821, 0.06897, 0.5646, 0.06097, 0.5772, 0.08855, 0.6229, 0.1065, 0.5988, 0.1605, 0.5423, 0.1065, 0.5097, 0.1282, 0.4636, 0.1221, 0.4821, 0.06897, 0.5423, 0.1065, 0.5211, 0.1673, 0.4508, 0.1827, 0.4636, 0.1221, 0.5097, 0.1282, 0.5097, 0.1282, 0.5423, 0.1065, 0.5988, 0.1605, 0.5211, 0.1673, 0.4182, 0.1282, 0.4051, 0.1065, 0.4821, 0.06897, 0.4636, 0.1221, 0.4182, 0.1282, 0.3926, 0.1674, 0.3378, 0.1605, 0.4051, 0.1065, 0.4636, 0.1221, 0.4508, 0.1827, 0.3926, 0.1674, 0.4182, 0.1282, 0.3942, 0.08855, 0.4273, 0.06097, 0.4821, 0.06897, 0.4051, 0.1065, 0.3942, 0.08855, 0.3553, 0.1065, 0.3824, 0.06897, 0.4273, 0.06097, 0.3942, 0.08855, 0.4051, 0.1065, 0.3378, 0.1605, 0.3553, 0.1065, 0.3238, 0.1282, 0.3228, 0.1221, 0.3824, 0.06897, 0.3553, 0.1065, 0.3008, 0.1674, 0.2814, 0.1827, 0.3228, 0.1221, 0.3238, 0.1282, 0.3238, 0.1282, 0.3553, 0.1065, 0.3378, 0.1605, 0.3008, 0.1674, 0.3238, 0.1282, 0.3553, 0.1065, 0.3824, 0.06897, 0.3228, 0.1221, 0.3238, 0.1282, 0.3008, 0.1674, 0.3378, 0.1605, 0.3553, 0.1065, 0.3228, 0.1221, 0.2814, 0.1827, 0.3008, 0.1674, 0.3238, 0.1282, 0.3942, 0.08855, 0.4273, 0.06097, 0.3824, 0.06897, 0.3553, 0.1065, 0.3942, 0.08855, 0.4051, 0.1065, 0.4821, 0.06897, 0.4273, 0.06097, 0.3942, 0.08855, 0.3553, 0.1065, 0.3378, 0.1605, 0.4051, 0.1065, 0.4182, 0.1282, 0.4636, 0.1221, 0.4821, 0.06897, 0.4051, 0.1065, 0.3926, 0.1674, 0.4508, 0.1827, 0.4636, 0.1221, 0.4182, 0.1282, 0.4182, 0.1282, 0.4051, 0.1065, 0.3378, 0.1605, 0.3926, 0.1674, 0.719, 0.1282, 0.7077, 0.1065, 0.76, 0.1605, 0.749, 0.1673, 0.719, 0.1282, 0.6916, 0.1221, 0.6433, 0.06897, 0.7077, 0.1065, 0.749, 0.1673, 0.725, 0.1827, 0.6916, 0.1221, 0.719, 0.1282, 0.6903, 0.08855, 0.7077, 0.1065, 0.76, 0.1605, 0.7077, 0.1065, 0.6903, 0.08855, 0.6494, 0.06097, 0.6433, 0.06897, 0.7077, 0.1065, 0.6903, 0.08855, 0.7077, 0.1065, 0.6433, 0.06897, 0.6494, 0.06097, 0.6085, 0.04214, 0.5841, 0.03853, 0.6433, 0.06897, 0.6494, 0.06097, 0.5841, 0.03853, 0.5266, 0.02769, 0.5841, 0.03853, 0.6085, 0.04214, 0.6085, 0.04214, 0.6494, 0.06097, 0.6433, 0.06897, 0.5841, 0.03853, 0.5097, 0.1282, 0.5423, 0.1065, 0.4821, 0.06897, 0.4636, 0.1221, 0.5097, 0.1282, 0.5211, 0.1673, 0.5988, 0.1605, 0.5423, 0.1065, 0.4636, 0.1221, 0.4508, 0.1827, 0.5211, 0.1673, 0.5097, 0.1282, 0.5772, 0.08855, 0.5646, 0.06097, 0.4821, 0.06897, 0.5423, 0.1065, 0.5772, 0.08855, 0.6229, 0.1065, 0.6433, 0.06897, 0.5646, 0.06097, 0.5772, 0.08855, 0.5423, 0.1065, 0.5988, 0.1605, 0.6229, 0.1065, 0.6624, 0.1282, 0.6916, 0.1221, 0.6433, 0.06897, 0.6229, 0.1065, 0.6696, 0.1673, 0.725, 0.1827, 0.6916, 0.1221, 0.6624, 0.1282, 0.6624, 0.1282, 0.6229, 0.1065, 0.5988, 0.1605, 0.6696, 0.1673, 0.5983, 0.6573, 0.6252, 0.6044, 0.5639, 0.61, 0.5554, 0.6526, 0.5639, 0.61, 0.6252, 0.6044, 0.5729, 0.5856, 0.6252, 0.6044, 0.6396, 0.6189, 0.6765, 0.5855, 0.5767, 0.7235, 0.5912, 0.7203, 0.6098, 0.6748, 0.5983, 0.6573, 0.5983, 0.6573, 0.6098, 0.6748, 0.6396, 0.6189, 0.5468, 0.7193, 0.5983, 0.6573, 0.5554, 0.6526, 0.5546, 0.8008, 0.5628, 0.798, 0.5912, 0.7203, 0.5767, 0.7235, 0.5983, 0.6573, 0.5468, 0.7193, 0.5767, 0.7235, 0.5057, 0.7117, 0.4993, 0.6596, 0.4552, 0.6642, 0.4715, 0.7139, 0.5767, 0.7235, 0.5468, 0.7193, 0.5546, 0.8008, 0.5376, 0.8021, 0.5546, 0.8008, 0.5468, 0.7193, 0.4313, 0.6134, 0.4894, 0.6061, 0.4054, 0.586, 0.4894, 0.6061, 0.5639, 0.61, 0.5729, 0.5856, 0.4894, 0.6061, 0.5554, 0.6526, 0.5639, 0.61, 0.4894, 0.6061, 0.4313, 0.6134, 0.4993, 0.6596, 0.5057, 0.7117, 0.5468, 0.7193, 0.5554, 0.6526, 0.4993, 0.6596, 0.443, 0.6705, 0.4103, 0.6112, 0.4323, 0.6151, 0.457, 0.6695, 0.5155, 0.798, 0.5376, 0.8021, 0.5468, 0.7193, 0.4323, 0.6151, 0.4103, 0.6112, 0.4054, 0.5861, 0.4103, 0.6112, 0.4313, 0.6134, 0.4054, 0.586, 0.4103, 0.6112, 0.4552, 0.6642, 0.4313, 0.6134, 0.4911, 0.8009, 0.4966, 0.7977, 0.4715, 0.7139, 0.4639, 0.7235, 0.443, 0.6705, 0.4715, 0.7139, 0.4552, 0.6642, 0.443, 0.6705, 0.457, 0.6695, 0.4639, 0.7235, 0.4751, 0.7246, 0.4639, 0.7235, 0.457, 0.6695, 0.4751, 0.7246, 0.4963, 0.7976, 0.4911, 0.8009, 0.4639, 0.7235, 0.5156, 0.8009, 0.4963, 0.7976, 0.4751, 0.7246, 0.5072, 0.7235, 0.5621, 0.6169, 0.489, 0.6048, 0.5729, 0.5858, 0.489, 0.6048, 0.4323, 0.6151, 0.4054, 0.5861, 0.4991, 0.6578, 0.457, 0.6695, 0.4323, 0.6151, 0.4991, 0.6578, 0.5527, 0.6725, 0.5072, 0.7235, 0.5458, 0.7269, 0.5072, 0.7235, 0.5527, 0.6725, 0.5072, 0.7235, 0.4751, 0.7246, 0.457, 0.6695, 0.6174, 0.6176, 0.6453, 0.5802, 0.6765, 0.5855, 0.6396, 0.6189, 0.5072, 0.7235, 0.5458, 0.7269, 0.5156, 0.8009, 0.5378, 0.8003, 0.5156, 0.8009, 0.5458, 0.7269, 0.6174, 0.6176, 0.5621, 0.6169, 0.5729, 0.5858, 0.6453, 0.5802, 0.6098, 0.6748, 0.5912, 0.7203, 0.5768, 0.7235, 0.5948, 0.6676, 0.6174, 0.6176, 0.6396, 0.6189, 0.5948, 0.6676, 0.5948, 0.6676, 0.5527, 0.6725, 0.5621, 0.6169, 0.6098, 0.6748, 0.5948, 0.6676, 0.6396, 0.6189, 0.5912, 0.7203, 0.5628, 0.798, 0.5547, 0.8008, 0.5768, 0.7235, 0.5768, 0.7235, 0.5458, 0.7269, 0.5527, 0.6725, 0.5547, 0.8008, 0.5378, 0.8003, 0.5458, 0.7269, 0.5841, 0.03853, 0.5266, 0.02769, 0.5047, 0.03853, 0.5519, 0.04214, 0.5983, 0.6573, 0.6396, 0.6189, 0.6252, 0.6044, 0.4993, 0.6596, 0.5554, 0.6526, 0.4894, 0.6061, 0.4313, 0.6134, 0.4552, 0.6642, 0.4993, 0.6596, 0.5155, 0.798, 0.5057, 0.7117, 0.4715, 0.7139, 0.5155, 0.798, 0.5468, 0.7193, 0.5057, 0.7117, 0.4715, 0.7139, 0.4966, 0.7977, 0.5155, 0.798, 0.443, 0.6705, 0.4552, 0.6642, 0.4103, 0.6112, 0.4639, 0.7235, 0.4715, 0.7139, 0.443, 0.6705, 0.4991, 0.6578, 0.489, 0.6048, 0.5621, 0.6169, 0.4991, 0.6578, 0.4323, 0.6151, 0.489, 0.6048, 0.5621, 0.6169, 0.5527, 0.6725, 0.4991, 0.6578, 0.5072, 0.7235, 0.457, 0.6695, 0.4991, 0.6578, 0.5948, 0.6676, 0.5621, 0.6169, 0.6174, 0.6176, 0.5768, 0.7235, 0.5527, 0.6725, 0.5948, 0.6676, 0.5547, 0.8008, 0.5458, 0.7269, 0.5768, 0.7235, 0.5431, 0.8644, 0.5331, 0.8643, 0.5331, 8.791, 0.5431, 8.791, 0.5473, 0.8644, 0.5431, 0.8644, 0.5431, 8.791, 0.5473, 8.791, 0.5201, 0.8642, 0.509, 0.8641, 0.509, 8.79, 0.5201, 8.791, 0.5331, 0.8643, 0.5201, 0.8642, 0.5201, 8.791, 0.5331, 8.791, 0.5051, 0.8641, 0.5087, 0.8641, 0.5087, 8.79, 0.5051, 8.79, 0.509, 0.8641, 0.5051, 0.8641, 0.5051, 8.79, 0.509, 8.79, 0.5199, 0.8641, 0.5333, 0.8642, 0.5333, 8.791, 0.5199, 8.79, 0.5087, 0.8641, 0.5199, 0.8641, 0.5199, 8.79, 0.5087, 8.79, 0.5432, 0.8643, 0.5473, 0.8644, 0.5473, 8.791, 0.5432, 8.791, 0.5333, 0.8642, 0.5432, 0.8643, 0.5432, 8.791, 0.5333, 8.791])
me_icosphere.materials.append(mat_teardrop2dbody)
me_icosphere.use_remesh_preserve_volume = False
me_icosphere.use_remesh_preserve_attributes = False
me_icosphere.use_mirror_vertex_groups = False
me_icosphere.update()

# ---- objects
ob_icosphere_002 = bpy.data.objects.new('Icosphere.002', me_icosphere_004)
ob_icosphere = bpy.data.objects.new('Icosphere', me_icosphere)

# ---- transforms, parenting, visibility, modifiers, constraints
ob_icosphere_002.location = (0.0, 0.0, 0.03155)
ob_icosphere_002.scale = (0.5081, 0.5081, 0.5081)
ob_icosphere_002.lineart.crease_threshold = 0.0
ob_icosphere.location = (0.0, 0.0, 0.0)
ob_icosphere.lineart.crease_threshold = 0.0

# ---- collection membership
col_collection_1.objects.link(ob_icosphere_002)
col_collection_1.objects.link(ob_icosphere)

# ---- scene / render settings (as saved in the file)
scene.frame_start = 1; scene.frame_end = 250; scene.frame_set(1)
scene.render.engine = 'BLENDER_EEVEE_NEXT'
scene.render.resolution_percentage = 50
scene.render.dither_intensity = 0.0
scene.cycles.use_denoising = False
scene.cycles.samples = 10
scene.cycles.sampling_pattern = 'TABULATED_SOBOL'
scene.cycles.light_sampling_threshold = 0.0
scene.cycles.use_adaptive_sampling = False
scene.cycles.use_light_tree = False
scene.cycles.blur_glossy = 0.0
scene.cycles.pixel_filter_type = 'GAUSSIAN'
scene.cycles.sample_clamp_indirect = 0.0
scene.view_settings.view_transform = 'Standard'
bpy.context.view_layer.update()

# ---- added for rendering (the .blend has no active camera and no usable light): camera, sun
cam_auto = bpy.data.cameras.new('AutoCamera')
cam_auto.lens = 50.0
cam_auto.sensor_width = 36.0
cam_auto.clip_end = 1000.0
ob_auto_camera = bpy.data.objects.new('AutoCamera', cam_auto)
scene.collection.objects.link(ob_auto_camera)
ob_auto_camera.location = (28.2047, -33.8456, 36.7972)
ob_auto_camera.rotation_euler = (1.09748, -7.21219e-08, 0.694738)
scene.camera = ob_auto_camera
light_auto_sun = bpy.data.lights.new('AutoSun', 'SUN')
light_auto_sun.energy = 3.0
light_auto_sun.angle = 0.0523599
ob_auto_sun = bpy.data.objects.new('AutoSun', light_auto_sun)
scene.collection.objects.link(ob_auto_sun)
ob_auto_sun.rotation_euler = (0.872665, 0.174533, 0.523599)
bpy.context.view_layer.update()
